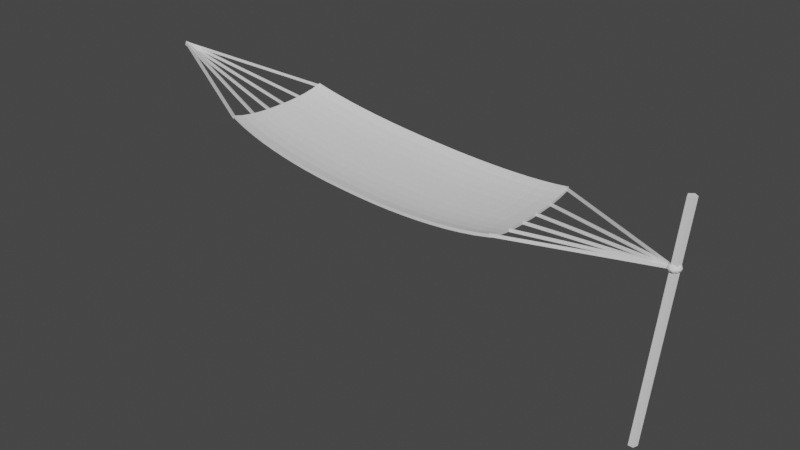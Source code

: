 # Source: Hammock.blend  (saved by Blender 3.5.10; exported with 4.5.12 LTS)
import bpy
from mathutils import Matrix  # noqa: F401  (used for matrix-valued properties, if any)

bpy.ops.wm.read_factory_settings(use_empty=True)
scene = bpy.context.scene
scene.name = 'Scene'

# ---- collections
col_collection = bpy.data.collections.new('Collection'); scene.collection.children.link(col_collection)

# ---- world
world_world = bpy.data.worlds.new('World'); scene.world = world_world
world_world.use_nodes = True; world_world.node_tree.nodes.clear()
_N = world_world.node_tree.nodes; _L = world_world.node_tree.links
n0 = _N.new('ShaderNodeOutputWorld'); n0.name = 'World Output'; n0.location = (300, 300)
n1 = _N.new('ShaderNodeBackground'); n1.name = 'Background'; n1.location = (10, 300)
n1.inputs[0].default_value = (0.05088, 0.05088, 0.05088, 1.0)
_L.new(n1.outputs[0], n0.inputs[0])
n0.is_active_output = True
world_world.color = (0.05088, 0.05088, 0.05088)
world_world.use_sun_shadow = False
world_world.sun_shadow_jitter_overblur = 0.0

# ---- meshes
me_plane = bpy.data.meshes.new('Plane')
me_plane.from_pydata([(-1.0, -0.7773, -2.125), (1.0, -0.7773, -2.125), (-1.0, 0.7773, -2.125), (1.0, 0.7773, -2.125), (-0.9048, -0.7997, -2.359), (-0.8095, -0.818, -2.545), (-0.7143, -0.833, -2.695), (-0.619, -0.8453, -2.817), (-0.5238, -0.8553, -2.915), (-0.4286, -0.8632, -2.992), (-0.3333, -0.8693, -3.051), (-0.2381, -0.8735, -3.091), (-0.1429, -0.876, -3.116), (-0.04762, -0.8768, -3.124), (0.04762, -0.8768, -3.124), (0.1429, -0.876, -3.116), (0.2381, -0.8735, -3.091), (0.3333, -0.8693, -3.051), (0.4286, -0.8632, -2.992), (0.5238, -0.8553, -2.915), (0.619, -0.8453, -2.817), (0.7143, -0.833, -2.695), (0.8095, -0.818, -2.545), (0.9048, -0.7997, -2.359), (0.9048, 0.7997, -2.359), (0.8095, 0.818, -2.545), (0.7143, 0.833, -2.695), (0.619, 0.8453, -2.817), (0.5238, 0.8553, -2.915), (0.4286, 0.8632, -2.992), (0.3333, 0.8693, -3.051), (0.2381, 0.8735, -3.091), (0.1429, 0.876, -3.116), (0.04762, 0.8768, -3.124), (-0.04762, 0.8768, -3.124), (-0.1429, 0.876, -3.116), (-0.2381, 0.8735, -3.091), (-0.3333, 0.8693, -3.051), (-0.4286, 0.8632, -2.992), (-0.5238, 0.8553, -2.915), (-0.619, 0.8453, -2.817), (-0.7143, 0.833, -2.695), (-0.8095, 0.818, -2.545), (-0.9048, 0.7997, -2.359), (-1.0, 0.636, -2.319), (-1.0, 0.4946, -2.443), (-1.0, 0.3533, -2.522), (-1.0, 0.212, -2.567), (-1.0, 0.07066, -2.581), (-1.0, -0.07066, -2.581), (-1.0, -0.212, -2.567), (-1.0, -0.3533, -2.522), (-1.0, -0.4946, -2.443), (-1.0, -0.636, -2.319), (1.0, -0.636, -2.319), (1.0, -0.4946, -2.443), (1.0, -0.3533, -2.522), (1.0, -0.212, -2.567), (1.0, -0.07066, -2.581), (1.0, 0.07066, -2.581), (1.0, 0.212, -2.567), (1.0, 0.3533, -2.522), (1.0, 0.4946, -2.443), (1.0, 0.636, -2.319), (-0.9048, -0.6543, -2.554), (-0.9048, -0.5089, -2.677), (-0.9048, -0.3635, -2.756), (-0.9048, -0.2181, -2.801), (-0.9048, -0.0727, -2.816), (-0.9048, 0.0727, -2.816), (-0.9048, 0.2181, -2.801), (-0.9048, 0.3635, -2.756), (-0.9048, 0.5089, -2.677), (-0.9048, 0.6543, -2.554), (-0.8095, -0.6693, -2.739), (-0.8095, -0.5205, -2.863), (-0.8095, -0.3718, -2.942), (-0.8095, -0.2231, -2.987), (-0.8095, -0.07436, -3.001), (-0.8095, 0.07436, -3.001), (-0.8095, 0.2231, -2.987), (-0.8095, 0.3718, -2.942), (-0.8095, 0.5205, -2.863), (-0.8095, 0.6693, -2.739), (-0.7143, -0.6815, -2.889), (-0.7143, -0.5301, -3.013), (-0.7143, -0.3786, -3.092), (-0.7143, -0.2272, -3.137), (-0.7143, -0.07573, -3.151), (-0.7143, 0.07573, -3.151), (-0.7143, 0.2272, -3.137), (-0.7143, 0.3786, -3.092), (-0.7143, 0.5301, -3.013), (-0.7143, 0.6815, -2.889), (-0.619, -0.6916, -3.011), (-0.619, -0.5379, -3.135), (-0.619, -0.3842, -3.214), (-0.619, -0.2305, -3.259), (-0.619, -0.07685, -3.273), (-0.619, 0.07685, -3.273), (-0.619, 0.2305, -3.259), (-0.619, 0.3842, -3.214), (-0.619, 0.5379, -3.135), (-0.619, 0.6916, -3.011), (-0.5238, -0.6998, -3.109), (-0.5238, -0.5443, -3.233), (-0.5238, -0.3888, -3.312), (-0.5238, -0.2333, -3.357), (-0.5238, -0.07776, -3.371), (-0.5238, 0.07776, -3.371), (-0.5238, 0.2333, -3.357), (-0.5238, 0.3888, -3.312), (-0.5238, 0.5443, -3.233), (-0.5238, 0.6998, -3.109), (-0.4286, -0.7063, -3.186), (-0.4286, -0.5493, -3.31), (-0.4286, -0.3924, -3.389), (-0.4286, -0.2354, -3.434), (-0.4286, -0.07848, -3.448), (-0.4286, 0.07848, -3.448), (-0.4286, 0.2354, -3.434), (-0.4286, 0.3924, -3.389), (-0.4286, 0.5493, -3.31), (-0.4286, 0.7063, -3.186), (-0.3333, -0.7112, -3.245), (-0.3333, -0.5532, -3.368), (-0.3333, -0.3951, -3.448), (-0.3333, -0.2371, -3.492), (-0.3333, -0.07902, -3.507), (-0.3333, 0.07902, -3.507), (-0.3333, 0.2371, -3.492), (-0.3333, 0.3951, -3.448), (-0.3333, 0.5532, -3.368), (-0.3333, 0.7112, -3.245), (-0.2381, -0.7147, -3.286), (-0.2381, -0.5558, -3.409), (-0.2381, -0.397, -3.488), (-0.2381, -0.2382, -3.533), (-0.2381, -0.07941, -3.548), (-0.2381, 0.07941, -3.548), (-0.2381, 0.2382, -3.533), (-0.2381, 0.397, -3.488), (-0.2381, 0.5558, -3.409), (-0.2381, 0.7147, -3.286), (-0.1429, -0.7167, -3.31), (-0.1429, -0.5574, -3.433), (-0.1429, -0.3982, -3.513), (-0.1429, -0.2389, -3.557), (-0.1429, -0.07963, -3.572), (-0.1429, 0.07963, -3.572), (-0.1429, 0.2389, -3.557), (-0.1429, 0.3982, -3.513), (-0.1429, 0.5574, -3.433), (-0.1429, 0.7167, -3.31), (-0.04762, -0.7174, -3.318), (-0.04762, -0.558, -3.441), (-0.04762, -0.3985, -3.521), (-0.04762, -0.2391, -3.565), (-0.04762, -0.07971, -3.58), (-0.04762, 0.07971, -3.58), (-0.04762, 0.2391, -3.565), (-0.04762, 0.3985, -3.521), (-0.04762, 0.558, -3.441), (-0.04762, 0.7174, -3.318), (0.04762, -0.7174, -3.318), (0.04762, -0.558, -3.441), (0.04762, -0.3985, -3.521), (0.04762, -0.2391, -3.565), (0.04762, -0.07971, -3.58), (0.04762, 0.07971, -3.58), (0.04762, 0.2391, -3.565), (0.04762, 0.3985, -3.521), (0.04762, 0.558, -3.441), (0.04762, 0.7174, -3.318), (0.1429, -0.7167, -3.31), (0.1429, -0.5574, -3.433), (0.1429, -0.3982, -3.513), (0.1429, -0.2389, -3.557), (0.1429, -0.07963, -3.572), (0.1429, 0.07963, -3.572), (0.1429, 0.2389, -3.557), (0.1429, 0.3982, -3.513), (0.1429, 0.5574, -3.433), (0.1429, 0.7167, -3.31), (0.2381, -0.7147, -3.286), (0.2381, -0.5558, -3.409), (0.2381, -0.397, -3.488), (0.2381, -0.2382, -3.533), (0.2381, -0.07941, -3.548), (0.2381, 0.07941, -3.548), (0.2381, 0.2382, -3.533), (0.2381, 0.397, -3.488), (0.2381, 0.5558, -3.409), (0.2381, 0.7147, -3.286), (0.3333, -0.7112, -3.245), (0.3333, -0.5532, -3.368), (0.3333, -0.3951, -3.448), (0.3333, -0.2371, -3.492), (0.3333, -0.07902, -3.507), (0.3333, 0.07902, -3.507), (0.3333, 0.2371, -3.492), (0.3333, 0.3951, -3.448), (0.3333, 0.5532, -3.368), (0.3333, 0.7112, -3.245), (0.4286, -0.7063, -3.186), (0.4286, -0.5493, -3.31), (0.4286, -0.3924, -3.389), (0.4286, -0.2354, -3.434), (0.4286, -0.07848, -3.448), (0.4286, 0.07848, -3.448), (0.4286, 0.2354, -3.434), (0.4286, 0.3924, -3.389), (0.4286, 0.5493, -3.31), (0.4286, 0.7063, -3.186), (0.5238, -0.6998, -3.109), (0.5238, -0.5443, -3.233), (0.5238, -0.3888, -3.312), (0.5238, -0.2333, -3.357), (0.5238, -0.07776, -3.371), (0.5238, 0.07776, -3.371), (0.5238, 0.2333, -3.357), (0.5238, 0.3888, -3.312), (0.5238, 0.5443, -3.233), (0.5238, 0.6998, -3.109), (0.619, -0.6916, -3.011), (0.619, -0.5379, -3.135), (0.619, -0.3842, -3.214), (0.619, -0.2305, -3.259), (0.619, -0.07685, -3.273), (0.619, 0.07685, -3.273), (0.619, 0.2305, -3.259), (0.619, 0.3842, -3.214), (0.619, 0.5379, -3.135), (0.619, 0.6916, -3.011), (0.7143, -0.6815, -2.889), (0.7143, -0.5301, -3.013), (0.7143, -0.3786, -3.092), (0.7143, -0.2272, -3.137), (0.7143, -0.07573, -3.151), (0.7143, 0.07573, -3.151), (0.7143, 0.2272, -3.137), (0.7143, 0.3786, -3.092), (0.7143, 0.5301, -3.013), (0.7143, 0.6815, -2.889), (0.8095, -0.6693, -2.739), (0.8095, -0.5205, -2.863), (0.8095, -0.3718, -2.942), (0.8095, -0.2231, -2.987), (0.8095, -0.07436, -3.001), (0.8095, 0.07436, -3.001), (0.8095, 0.2231, -2.987), (0.8095, 0.3718, -2.942), (0.8095, 0.5205, -2.863), (0.8095, 0.6693, -2.739), (0.9048, -0.6543, -2.554), (0.9048, -0.5089, -2.677), (0.9048, -0.3635, -2.756), (0.9048, -0.2181, -2.801), (0.9048, -0.0727, -2.816), (0.9048, 0.0727, -2.816), (0.9048, 0.2181, -2.801), (0.9048, 0.3635, -2.756), (0.9048, 0.5089, -2.677), (0.9048, 0.6543, -2.554), (-1.0, -0.7773, -1.917), (1.0, -0.7773, -1.917), (-1.0, 0.7773, -1.917), (1.0, 0.7773, -1.917), (-0.9048, -0.7997, -2.151), (-0.8095, -0.818, -2.337), (-0.7143, -0.833, -2.487), (-0.619, -0.8453, -2.609), (-0.5238, -0.8553, -2.707), (-0.4286, -0.8632, -2.784), (-0.3333, -0.8693, -2.842), (-0.2381, -0.8735, -2.883), (-0.1429, -0.876, -2.907), (-0.04762, -0.8768, -2.915), (0.04762, -0.8768, -2.915), (0.1429, -0.876, -2.907), (0.2381, -0.8735, -2.883), (0.3333, -0.8693, -2.842), (0.4286, -0.8632, -2.784), (0.5238, -0.8553, -2.707), (0.619, -0.8453, -2.609), (0.7143, -0.833, -2.487), (0.8095, -0.818, -2.337), (0.9048, -0.7997, -2.151), (0.9048, 0.7997, -2.151), (0.8095, 0.818, -2.337), (0.7143, 0.833, -2.487), (0.619, 0.8453, -2.609), (0.5238, 0.8553, -2.707), (0.4286, 0.8632, -2.784), (0.3333, 0.8693, -2.842), (0.2381, 0.8735, -2.883), (0.1429, 0.876, -2.907), (0.04762, 0.8768, -2.915), (-0.04762, 0.8768, -2.915), (-0.1429, 0.876, -2.907), (-0.2381, 0.8735, -2.883), (-0.3333, 0.8693, -2.842), (-0.4286, 0.8632, -2.784), (-0.5238, 0.8553, -2.707), (-0.619, 0.8453, -2.609), (-0.7143, 0.833, -2.487), (-0.8095, 0.818, -2.337), (-0.9048, 0.7997, -2.151), (-1.0, 0.636, -2.111), (-1.0, 0.4946, -2.235), (-1.0, 0.3533, -2.314), (-1.0, 0.212, -2.359), (-1.0, 0.07066, -2.373), (-1.0, -0.07066, -2.373), (-1.0, -0.212, -2.359), (-1.0, -0.3533, -2.314), (-1.0, -0.4946, -2.235), (-1.0, -0.636, -2.111), (1.0, -0.636, -2.111), (1.0, -0.4946, -2.235), (1.0, -0.3533, -2.314), (1.0, -0.212, -2.359), (1.0, -0.07066, -2.373), (1.0, 0.07066, -2.373), (1.0, 0.212, -2.359), (1.0, 0.3533, -2.314), (1.0, 0.4946, -2.235), (1.0, 0.636, -2.111), (-0.9048, -0.6543, -2.346), (-0.9048, -0.5089, -2.469), (-0.9048, -0.3635, -2.548), (-0.9048, -0.2181, -2.593), (-0.9048, -0.0727, -2.607), (-0.9048, 0.0727, -2.607), (-0.9048, 0.2181, -2.593), (-0.9048, 0.3635, -2.548), (-0.9048, 0.5089, -2.469), (-0.9048, 0.6543, -2.346), (-0.8095, -0.6693, -2.531), (-0.8095, -0.5205, -2.655), (-0.8095, -0.3718, -2.734), (-0.8095, -0.2231, -2.779), (-0.8095, -0.07436, -2.793), (-0.8095, 0.07436, -2.793), (-0.8095, 0.2231, -2.779), (-0.8095, 0.3718, -2.734), (-0.8095, 0.5205, -2.655), (-0.8095, 0.6693, -2.531), (-0.7143, -0.6815, -2.681), (-0.7143, -0.5301, -2.805), (-0.7143, -0.3786, -2.884), (-0.7143, -0.2272, -2.929), (-0.7143, -0.07573, -2.943), (-0.7143, 0.07573, -2.943), (-0.7143, 0.2272, -2.929), (-0.7143, 0.3786, -2.884), (-0.7143, 0.5301, -2.805), (-0.7143, 0.6815, -2.681), (-0.619, -0.6916, -2.803), (-0.619, -0.5379, -2.927), (-0.619, -0.3842, -3.006), (-0.619, -0.2305, -3.051), (-0.619, -0.07685, -3.065), (-0.619, 0.07685, -3.065), (-0.619, 0.2305, -3.051), (-0.619, 0.3842, -3.006), (-0.619, 0.5379, -2.927), (-0.619, 0.6916, -2.803), (-0.5238, -0.6998, -2.901), (-0.5238, -0.5443, -3.025), (-0.5238, -0.3888, -3.104), (-0.5238, -0.2333, -3.149), (-0.5238, -0.07776, -3.163), (-0.5238, 0.07776, -3.163), (-0.5238, 0.2333, -3.149), (-0.5238, 0.3888, -3.104), (-0.5238, 0.5443, -3.025), (-0.5238, 0.6998, -2.901), (-0.4286, -0.7063, -2.978), (-0.4286, -0.5493, -3.102), (-0.4286, -0.3924, -3.181), (-0.4286, -0.2354, -3.226), (-0.4286, -0.07848, -3.24), (-0.4286, 0.07848, -3.24), (-0.4286, 0.2354, -3.226), (-0.4286, 0.3924, -3.181), (-0.4286, 0.5493, -3.102), (-0.4286, 0.7063, -2.978), (-0.3333, -0.7112, -3.037), (-0.3333, -0.5532, -3.16), (-0.3333, -0.3951, -3.24), (-0.3333, -0.2371, -3.284), (-0.3333, -0.07902, -3.299), (-0.3333, 0.07902, -3.299), (-0.3333, 0.2371, -3.284), (-0.3333, 0.3951, -3.24), (-0.3333, 0.5532, -3.16), (-0.3333, 0.7112, -3.037), (-0.2381, -0.7147, -3.078), (-0.2381, -0.5558, -3.201), (-0.2381, -0.397, -3.28), (-0.2381, -0.2382, -3.325), (-0.2381, -0.07941, -3.34), (-0.2381, 0.07941, -3.34), (-0.2381, 0.2382, -3.325), (-0.2381, 0.397, -3.28), (-0.2381, 0.5558, -3.201), (-0.2381, 0.7147, -3.078), (-0.1429, -0.7167, -3.102), (-0.1429, -0.5574, -3.225), (-0.1429, -0.3982, -3.305), (-0.1429, -0.2389, -3.349), (-0.1429, -0.07963, -3.364), (-0.1429, 0.07963, -3.364), (-0.1429, 0.2389, -3.349), (-0.1429, 0.3982, -3.305), (-0.1429, 0.5574, -3.225), (-0.1429, 0.7167, -3.102), (-0.04762, -0.7174, -3.11), (-0.04762, -0.558, -3.233), (-0.04762, -0.3985, -3.313), (-0.04762, -0.2391, -3.357), (-0.04762, -0.07971, -3.372), (-0.04762, 0.07971, -3.372), (-0.04762, 0.2391, -3.357), (-0.04762, 0.3985, -3.313), (-0.04762, 0.558, -3.233), (-0.04762, 0.7174, -3.11), (0.04762, -0.7174, -3.11), (0.04762, -0.558, -3.233), (0.04762, -0.3985, -3.313), (0.04762, -0.2391, -3.357), (0.04762, -0.07971, -3.372), (0.04762, 0.07971, -3.372), (0.04762, 0.2391, -3.357), (0.04762, 0.3985, -3.313), (0.04762, 0.558, -3.233), (0.04762, 0.7174, -3.11), (0.1429, -0.7167, -3.102), (0.1429, -0.5574, -3.225), (0.1429, -0.3982, -3.305), (0.1429, -0.2389, -3.349), (0.1429, -0.07963, -3.364), (0.1429, 0.07963, -3.364), (0.1429, 0.2389, -3.349), (0.1429, 0.3982, -3.305), (0.1429, 0.5574, -3.225), (0.1429, 0.7167, -3.102), (0.2381, -0.7147, -3.078), (0.2381, -0.5558, -3.201), (0.2381, -0.397, -3.28), (0.2381, -0.2382, -3.325), (0.2381, -0.07941, -3.34), (0.2381, 0.07941, -3.34), (0.2381, 0.2382, -3.325), (0.2381, 0.397, -3.28), (0.2381, 0.5558, -3.201), (0.2381, 0.7147, -3.078), (0.3333, -0.7112, -3.037), (0.3333, -0.5532, -3.16), (0.3333, -0.3951, -3.24), (0.3333, -0.2371, -3.284), (0.3333, -0.07902, -3.299), (0.3333, 0.07902, -3.299), (0.3333, 0.2371, -3.284), (0.3333, 0.3951, -3.24), (0.3333, 0.5532, -3.16), (0.3333, 0.7112, -3.037), (0.4286, -0.7063, -2.978), (0.4286, -0.5493, -3.102), (0.4286, -0.3924, -3.181), (0.4286, -0.2354, -3.226), (0.4286, -0.07848, -3.24), (0.4286, 0.07848, -3.24), (0.4286, 0.2354, -3.226), (0.4286, 0.3924, -3.181), (0.4286, 0.5493, -3.102), (0.4286, 0.7063, -2.978), (0.5238, -0.6998, -2.901), (0.5238, -0.5443, -3.025), (0.5238, -0.3888, -3.104), (0.5238, -0.2333, -3.149), (0.5238, -0.07776, -3.163), (0.5238, 0.07776, -3.163), (0.5238, 0.2333, -3.149), (0.5238, 0.3888, -3.104), (0.5238, 0.5443, -3.025), (0.5238, 0.6998, -2.901), (0.619, -0.6916, -2.803), (0.619, -0.5379, -2.927), (0.619, -0.3842, -3.006), (0.619, -0.2305, -3.051), (0.619, -0.07685, -3.065), (0.619, 0.07685, -3.065), (0.619, 0.2305, -3.051), (0.619, 0.3842, -3.006), (0.619, 0.5379, -2.927), (0.619, 0.6916, -2.803), (0.7143, -0.6815, -2.681), (0.7143, -0.5301, -2.805), (0.7143, -0.3786, -2.884), (0.7143, -0.2272, -2.929), (0.7143, -0.07573, -2.943), (0.7143, 0.07573, -2.943), (0.7143, 0.2272, -2.929), (0.7143, 0.3786, -2.884), (0.7143, 0.5301, -2.805), (0.7143, 0.6815, -2.681), (0.8095, -0.6693, -2.531), (0.8095, -0.5205, -2.655), (0.8095, -0.3718, -2.734), (0.8095, -0.2231, -2.779), (0.8095, -0.07436, -2.793), (0.8095, 0.07436, -2.793), (0.8095, 0.2231, -2.779), (0.8095, 0.3718, -2.734), (0.8095, 0.5205, -2.655), (0.8095, 0.6693, -2.531), (0.9048, -0.6543, -2.346), (0.9048, -0.5089, -2.469), (0.9048, -0.3635, -2.548), (0.9048, -0.2181, -2.593), (0.9048, -0.0727, -2.607), (0.9048, 0.0727, -2.607), (0.9048, 0.2181, -2.593), (0.9048, 0.3635, -2.548), (0.9048, 0.5089, -2.469), (0.9048, 0.6543, -2.346)], [], [(263, 24, 3, 63), (44, 2, 43, 73), (73, 43, 42, 83), (83, 42, 41, 93), (93, 41, 40, 103), (103, 40, 39, 113), (113, 39, 38, 123), (123, 38, 37, 133), (133, 37, 36, 143), (143, 36, 35, 153), (153, 35, 34, 163), (163, 34, 33, 173), (173, 33, 32, 183), (183, 32, 31, 193), (193, 31, 30, 203), (203, 30, 29, 213), (213, 29, 28, 223), (223, 28, 27, 233), (233, 27, 26, 243), (243, 26, 25, 253), (253, 25, 24, 263), (22, 244, 254, 23), (244, 245, 255, 254), (245, 246, 256, 255), (246, 247, 257, 256), (247, 248, 258, 257), (248, 249, 259, 258), (249, 250, 260, 259), (250, 251, 261, 260), (251, 252, 262, 261), (252, 253, 263, 262), (21, 234, 244, 22), (234, 235, 245, 244), (235, 236, 246, 245), (236, 237, 247, 246), (237, 238, 248, 247), (238, 239, 249, 248), (239, 240, 250, 249), (240, 241, 251, 250), (241, 242, 252, 251), (242, 243, 253, 252), (20, 224, 234, 21), (224, 225, 235, 234), (225, 226, 236, 235), (226, 227, 237, 236), (227, 228, 238, 237), (228, 229, 239, 238), (229, 230, 240, 239), (230, 231, 241, 240), (231, 232, 242, 241), (232, 233, 243, 242), (19, 214, 224, 20), (214, 215, 225, 224), (215, 216, 226, 225), (216, 217, 227, 226), (217, 218, 228, 227), (218, 219, 229, 228), (219, 220, 230, 229), (220, 221, 231, 230), (221, 222, 232, 231), (222, 223, 233, 232), (18, 204, 214, 19), (204, 205, 215, 214), (205, 206, 216, 215), (206, 207, 217, 216), (207, 208, 218, 217), (208, 209, 219, 218), (209, 210, 220, 219), (210, 211, 221, 220), (211, 212, 222, 221), (212, 213, 223, 222), (17, 194, 204, 18), (194, 195, 205, 204), (195, 196, 206, 205), (196, 197, 207, 206), (197, 198, 208, 207), (198, 199, 209, 208), (199, 200, 210, 209), (200, 201, 211, 210), (201, 202, 212, 211), (202, 203, 213, 212), (16, 184, 194, 17), (184, 185, 195, 194), (185, 186, 196, 195), (186, 187, 197, 196), (187, 188, 198, 197), (188, 189, 199, 198), (189, 190, 200, 199), (190, 191, 201, 200), (191, 192, 202, 201), (192, 193, 203, 202), (15, 174, 184, 16), (174, 175, 185, 184), (175, 176, 186, 185), (176, 177, 187, 186), (177, 178, 188, 187), (178, 179, 189, 188), (179, 180, 190, 189), (180, 181, 191, 190), (181, 182, 192, 191), (182, 183, 193, 192), (14, 164, 174, 15), (164, 165, 175, 174), (165, 166, 176, 175), (166, 167, 177, 176), (167, 168, 178, 177), (168, 169, 179, 178), (169, 170, 180, 179), (170, 171, 181, 180), (171, 172, 182, 181), (172, 173, 183, 182), (13, 154, 164, 14), (154, 155, 165, 164), (155, 156, 166, 165), (156, 157, 167, 166), (157, 158, 168, 167), (158, 159, 169, 168), (159, 160, 170, 169), (160, 161, 171, 170), (161, 162, 172, 171), (162, 163, 173, 172), (12, 144, 154, 13), (144, 145, 155, 154), (145, 146, 156, 155), (146, 147, 157, 156), (147, 148, 158, 157), (148, 149, 159, 158), (149, 150, 160, 159), (150, 151, 161, 160), (151, 152, 162, 161), (152, 153, 163, 162), (11, 134, 144, 12), (134, 135, 145, 144), (135, 136, 146, 145), (136, 137, 147, 146), (137, 138, 148, 147), (138, 139, 149, 148), (139, 140, 150, 149), (140, 141, 151, 150), (141, 142, 152, 151), (142, 143, 153, 152), (10, 124, 134, 11), (124, 125, 135, 134), (125, 126, 136, 135), (126, 127, 137, 136), (127, 128, 138, 137), (128, 129, 139, 138), (129, 130, 140, 139), (130, 131, 141, 140), (131, 132, 142, 141), (132, 133, 143, 142), (9, 114, 124, 10), (114, 115, 125, 124), (115, 116, 126, 125), (116, 117, 127, 126), (117, 118, 128, 127), (118, 119, 129, 128), (119, 120, 130, 129), (120, 121, 131, 130), (121, 122, 132, 131), (122, 123, 133, 132), (8, 104, 114, 9), (104, 105, 115, 114), (105, 106, 116, 115), (106, 107, 117, 116), (107, 108, 118, 117), (108, 109, 119, 118), (109, 110, 120, 119), (110, 111, 121, 120), (111, 112, 122, 121), (112, 113, 123, 122), (7, 94, 104, 8), (94, 95, 105, 104), (95, 96, 106, 105), (96, 97, 107, 106), (97, 98, 108, 107), (98, 99, 109, 108), (99, 100, 110, 109), (100, 101, 111, 110), (101, 102, 112, 111), (102, 103, 113, 112), (6, 84, 94, 7), (84, 85, 95, 94), (85, 86, 96, 95), (86, 87, 97, 96), (87, 88, 98, 97), (88, 89, 99, 98), (89, 90, 100, 99), (90, 91, 101, 100), (91, 92, 102, 101), (92, 93, 103, 102), (5, 74, 84, 6), (74, 75, 85, 84), (75, 76, 86, 85), (76, 77, 87, 86), (77, 78, 88, 87), (78, 79, 89, 88), (79, 80, 90, 89), (80, 81, 91, 90), (81, 82, 92, 91), (82, 83, 93, 92), (4, 64, 74, 5), (64, 65, 75, 74), (65, 66, 76, 75), (66, 67, 77, 76), (67, 68, 78, 77), (68, 69, 79, 78), (69, 70, 80, 79), (70, 71, 81, 80), (71, 72, 82, 81), (72, 73, 83, 82), (0, 53, 64, 4), (53, 52, 65, 64), (52, 51, 66, 65), (51, 50, 67, 66), (50, 49, 68, 67), (49, 48, 69, 68), (48, 47, 70, 69), (47, 46, 71, 70), (46, 45, 72, 71), (45, 44, 73, 72), (23, 254, 54, 1), (254, 255, 55, 54), (255, 256, 56, 55), (256, 257, 57, 56), (257, 258, 58, 57), (258, 259, 59, 58), (259, 260, 60, 59), (260, 261, 61, 60), (261, 262, 62, 61), (262, 263, 63, 62), (527, 327, 267, 288), (308, 337, 307, 266), (337, 347, 306, 307), (347, 357, 305, 306), (357, 367, 304, 305), (367, 377, 303, 304), (377, 387, 302, 303), (387, 397, 301, 302), (397, 407, 300, 301), (407, 417, 299, 300), (417, 427, 298, 299), (427, 437, 297, 298), (437, 447, 296, 297), (447, 457, 295, 296), (457, 467, 294, 295), (467, 477, 293, 294), (477, 487, 292, 293), (487, 497, 291, 292), (497, 507, 290, 291), (507, 517, 289, 290), (517, 527, 288, 289), (286, 287, 518, 508), (508, 518, 519, 509), (509, 519, 520, 510), (510, 520, 521, 511), (511, 521, 522, 512), (512, 522, 523, 513), (513, 523, 524, 514), (514, 524, 525, 515), (515, 525, 526, 516), (516, 526, 527, 517), (285, 286, 508, 498), (498, 508, 509, 499), (499, 509, 510, 500), (500, 510, 511, 501), (501, 511, 512, 502), (502, 512, 513, 503), (503, 513, 514, 504), (504, 514, 515, 505), (505, 515, 516, 506), (506, 516, 517, 507), (284, 285, 498, 488), (488, 498, 499, 489), (489, 499, 500, 490), (490, 500, 501, 491), (491, 501, 502, 492), (492, 502, 503, 493), (493, 503, 504, 494), (494, 504, 505, 495), (495, 505, 506, 496), (496, 506, 507, 497), (283, 284, 488, 478), (478, 488, 489, 479), (479, 489, 490, 480), (480, 490, 491, 481), (481, 491, 492, 482), (482, 492, 493, 483), (483, 493, 494, 484), (484, 494, 495, 485), (485, 495, 496, 486), (486, 496, 497, 487), (282, 283, 478, 468), (468, 478, 479, 469), (469, 479, 480, 470), (470, 480, 481, 471), (471, 481, 482, 472), (472, 482, 483, 473), (473, 483, 484, 474), (474, 484, 485, 475), (475, 485, 486, 476), (476, 486, 487, 477), (281, 282, 468, 458), (458, 468, 469, 459), (459, 469, 470, 460), (460, 470, 471, 461), (461, 471, 472, 462), (462, 472, 473, 463), (463, 473, 474, 464), (464, 474, 475, 465), (465, 475, 476, 466), (466, 476, 477, 467), (280, 281, 458, 448), (448, 458, 459, 449), (449, 459, 460, 450), (450, 460, 461, 451), (451, 461, 462, 452), (452, 462, 463, 453), (453, 463, 464, 454), (454, 464, 465, 455), (455, 465, 466, 456), (456, 466, 467, 457), (279, 280, 448, 438), (438, 448, 449, 439), (439, 449, 450, 440), (440, 450, 451, 441), (441, 451, 452, 442), (442, 452, 453, 443), (443, 453, 454, 444), (444, 454, 455, 445), (445, 455, 456, 446), (446, 456, 457, 447), (278, 279, 438, 428), (428, 438, 439, 429), (429, 439, 440, 430), (430, 440, 441, 431), (431, 441, 442, 432), (432, 442, 443, 433), (433, 443, 444, 434), (434, 444, 445, 435), (435, 445, 446, 436), (436, 446, 447, 437), (277, 278, 428, 418), (418, 428, 429, 419), (419, 429, 430, 420), (420, 430, 431, 421), (421, 431, 432, 422), (422, 432, 433, 423), (423, 433, 434, 424), (424, 434, 435, 425), (425, 435, 436, 426), (426, 436, 437, 427), (276, 277, 418, 408), (408, 418, 419, 409), (409, 419, 420, 410), (410, 420, 421, 411), (411, 421, 422, 412), (412, 422, 423, 413), (413, 423, 424, 414), (414, 424, 425, 415), (415, 425, 426, 416), (416, 426, 427, 417), (275, 276, 408, 398), (398, 408, 409, 399), (399, 409, 410, 400), (400, 410, 411, 401), (401, 411, 412, 402), (402, 412, 413, 403), (403, 413, 414, 404), (404, 414, 415, 405), (405, 415, 416, 406), (406, 416, 417, 407), (274, 275, 398, 388), (388, 398, 399, 389), (389, 399, 400, 390), (390, 400, 401, 391), (391, 401, 402, 392), (392, 402, 403, 393), (393, 403, 404, 394), (394, 404, 405, 395), (395, 405, 406, 396), (396, 406, 407, 397), (273, 274, 388, 378), (378, 388, 389, 379), (379, 389, 390, 380), (380, 390, 391, 381), (381, 391, 392, 382), (382, 392, 393, 383), (383, 393, 394, 384), (384, 394, 395, 385), (385, 395, 396, 386), (386, 396, 397, 387), (272, 273, 378, 368), (368, 378, 379, 369), (369, 379, 380, 370), (370, 380, 381, 371), (371, 381, 382, 372), (372, 382, 383, 373), (373, 383, 384, 374), (374, 384, 385, 375), (375, 385, 386, 376), (376, 386, 387, 377), (271, 272, 368, 358), (358, 368, 369, 359), (359, 369, 370, 360), (360, 370, 371, 361), (361, 371, 372, 362), (362, 372, 373, 363), (363, 373, 374, 364), (364, 374, 375, 365), (365, 375, 376, 366), (366, 376, 377, 367), (270, 271, 358, 348), (348, 358, 359, 349), (349, 359, 360, 350), (350, 360, 361, 351), (351, 361, 362, 352), (352, 362, 363, 353), (353, 363, 364, 354), (354, 364, 365, 355), (355, 365, 366, 356), (356, 366, 367, 357), (269, 270, 348, 338), (338, 348, 349, 339), (339, 349, 350, 340), (340, 350, 351, 341), (341, 351, 352, 342), (342, 352, 353, 343), (343, 353, 354, 344), (344, 354, 355, 345), (345, 355, 356, 346), (346, 356, 357, 347), (268, 269, 338, 328), (328, 338, 339, 329), (329, 339, 340, 330), (330, 340, 341, 331), (331, 341, 342, 332), (332, 342, 343, 333), (333, 343, 344, 334), (334, 344, 345, 335), (335, 345, 346, 336), (336, 346, 347, 337), (264, 268, 328, 317), (317, 328, 329, 316), (316, 329, 330, 315), (315, 330, 331, 314), (314, 331, 332, 313), (313, 332, 333, 312), (312, 333, 334, 311), (311, 334, 335, 310), (310, 335, 336, 309), (309, 336, 337, 308), (287, 265, 318, 518), (518, 318, 319, 519), (519, 319, 320, 520), (520, 320, 321, 521), (521, 321, 322, 522), (522, 322, 323, 523), (523, 323, 324, 524), (524, 324, 325, 525), (525, 325, 326, 526), (526, 326, 327, 527), (27, 28, 292, 291), (63, 3, 267, 327), (60, 61, 325, 324), (28, 29, 293, 292), (43, 2, 266, 307), (61, 62, 326, 325), (29, 30, 294, 293), (0, 4, 268, 264), (62, 63, 327, 326), (30, 31, 295, 294), (4, 5, 269, 268), (31, 32, 296, 295), (5, 6, 270, 269), (32, 33, 297, 296), (6, 7, 271, 270), (33, 34, 298, 297), (7, 8, 272, 271), (34, 35, 299, 298), (8, 9, 273, 272), (35, 36, 300, 299), (9, 10, 274, 273), (36, 37, 301, 300), (10, 11, 275, 274), (2, 44, 308, 266), (37, 38, 302, 301), (11, 12, 276, 275), (44, 45, 309, 308), (38, 39, 303, 302), (12, 13, 277, 276), (45, 46, 310, 309), (39, 40, 304, 303), (13, 14, 278, 277), (46, 47, 311, 310), (40, 41, 305, 304), (14, 15, 279, 278), (47, 48, 312, 311), (41, 42, 306, 305), (15, 16, 280, 279), (48, 49, 313, 312), (42, 43, 307, 306), (16, 17, 281, 280), (49, 50, 314, 313), (17, 18, 282, 281), (50, 51, 315, 314), (18, 19, 283, 282), (51, 52, 316, 315), (19, 20, 284, 283), (52, 53, 317, 316), (20, 21, 285, 284), (1, 54, 318, 265), (21, 22, 286, 285), (54, 55, 319, 318), (22, 23, 287, 286), (55, 56, 320, 319), (3, 24, 288, 267), (56, 57, 321, 320), (24, 25, 289, 288), (57, 58, 322, 321), (25, 26, 290, 289), (53, 0, 264, 317), (58, 59, 323, 322), (26, 27, 291, 290), (23, 1, 265, 287), (59, 60, 324, 323)])
_uv = me_plane.uv_layers.new(name='UVMap')
_uv.uv.foreach_set('vector', [0.9524, 0.9091, 0.9524, 1.0, 1.0, 1.0, 1.0, 0.9091, 0.0, 0.9091, 0.0, 1.0, 0.04762, 1.0, 0.04762, 0.9091, 0.04762, 0.9091, 0.04762, 1.0, 0.09524, 1.0, 0.09524, 0.9091, 0.09524, 0.9091, 0.09524, 1.0, 0.1429, 1.0, 0.1429, 0.9091, 0.1429, 0.9091, 0.1429, 1.0, 0.1905, 1.0, 0.1905, 0.9091, 0.1905, 0.9091, 0.1905, 1.0, 0.2381, 1.0, 0.2381, 0.9091, 0.2381, 0.9091, 0.2381, 1.0, 0.2857, 1.0, 0.2857, 0.9091, 0.2857, 0.9091, 0.2857, 1.0, 0.3333, 1.0, 0.3333, 0.9091, 0.3333, 0.9091, 0.3333, 1.0, 0.381, 1.0, 0.381, 0.9091, 0.381, 0.9091, 0.381, 1.0, 0.4286, 1.0, 0.4286, 0.9091, 0.4286, 0.9091, 0.4286, 1.0, 0.4762, 1.0, 0.4762, 0.9091, 0.4762, 0.9091, 0.4762, 1.0, 0.5238, 1.0, 0.5238, 0.9091, 0.5238, 0.9091, 0.5238, 1.0, 0.5714, 1.0, 0.5714, 0.9091, 0.5714, 0.9091, 0.5714, 1.0, 0.619, 1.0, 0.619, 0.9091, 0.619, 0.9091, 0.619, 1.0, 0.6667, 1.0, 0.6667, 0.9091, 0.6667, 0.9091, 0.6667, 1.0, 0.7143, 1.0, 0.7143, 0.9091, 0.7143, 0.9091, 0.7143, 1.0, 0.7619, 1.0, 0.7619, 0.9091, 0.7619, 0.9091, 0.7619, 1.0, 0.8095, 1.0, 0.8095, 0.9091, 0.8095, 0.9091, 0.8095, 1.0, 0.8571, 1.0, 0.8571, 0.9091, 0.8571, 0.9091, 0.8571, 1.0, 0.9048, 1.0, 0.9048, 0.9091, 0.9048, 0.9091, 0.9048, 1.0, 0.9524, 1.0, 0.9524, 0.9091, 0.9048, 0.0, 0.9048, 0.09091, 0.9524, 0.09091, 0.9524, 0.0, 0.9048, 0.09091, 0.9048, 0.1818, 0.9524, 0.1818, 0.9524, 0.09091, 0.9048, 0.1818, 0.9048, 0.2727, 0.9524, 0.2727, 0.9524, 0.1818, 0.9048, 0.2727, 0.9048, 0.3636, 0.9524, 0.3636, 0.9524, 0.2727, 0.9048, 0.3636, 0.9048, 0.4545, 0.9524, 0.4545, 0.9524, 0.3636, 0.9048, 0.4545, 0.9048, 0.5455, 0.9524, 0.5455, 0.9524, 0.4545, 0.9048, 0.5455, 0.9048, 0.6364, 0.9524, 0.6364, 0.9524, 0.5455, 0.9048, 0.6364, 0.9048, 0.7273, 0.9524, 0.7273, 0.9524, 0.6364, 0.9048, 0.7273, 0.9048, 0.8182, 0.9524, 0.8182, 0.9524, 0.7273, 0.9048, 0.8182, 0.9048, 0.9091, 0.9524, 0.9091, 0.9524, 0.8182, 0.8571, 0.0, 0.8571, 0.09091, 0.9048, 0.09091, 0.9048, 0.0, 0.8571, 0.09091, 0.8571, 0.1818, 0.9048, 0.1818, 0.9048, 0.09091, 0.8571, 0.1818, 0.8571, 0.2727, 0.9048, 0.2727, 0.9048, 0.1818, 0.8571, 0.2727, 0.8571, 0.3636, 0.9048, 0.3636, 0.9048, 0.2727, 0.8571, 0.3636, 0.8571, 0.4545, 0.9048, 0.4545, 0.9048, 0.3636, 0.8571, 0.4545, 0.8571, 0.5455, 0.9048, 0.5455, 0.9048, 0.4545, 0.8571, 0.5455, 0.8571, 0.6364, 0.9048, 0.6364, 0.9048, 0.5455, 0.8571, 0.6364, 0.8571, 0.7273, 0.9048, 0.7273, 0.9048, 0.6364, 0.8571, 0.7273, 0.8571, 0.8182, 0.9048, 0.8182, 0.9048, 0.7273, 0.8571, 0.8182, 0.8571, 0.9091, 0.9048, 0.9091, 0.9048, 0.8182, 0.8095, 0.0, 0.8095, 0.09091, 0.8571, 0.09091, 0.8571, 0.0, 0.8095, 0.09091, 0.8095, 0.1818, 0.8571, 0.1818, 0.8571, 0.09091, 0.8095, 0.1818, 0.8095, 0.2727, 0.8571, 0.2727, 0.8571, 0.1818, 0.8095, 0.2727, 0.8095, 0.3636, 0.8571, 0.3636, 0.8571, 0.2727, 0.8095, 0.3636, 0.8095, 0.4545, 0.8571, 0.4545, 0.8571, 0.3636, 0.8095, 0.4545, 0.8095, 0.5455, 0.8571, 0.5455, 0.8571, 0.4545, 0.8095, 0.5455, 0.8095, 0.6364, 0.8571, 0.6364, 0.8571, 0.5455, 0.8095, 0.6364, 0.8095, 0.7273, 0.8571, 0.7273, 0.8571, 0.6364, 0.8095, 0.7273, 0.8095, 0.8182, 0.8571, 0.8182, 0.8571, 0.7273, 0.8095, 0.8182, 0.8095, 0.9091, 0.8571, 0.9091, 0.8571, 0.8182, 0.7619, 0.0, 0.7619, 0.09091, 0.8095, 0.09091, 0.8095, 0.0, 0.7619, 0.09091, 0.7619, 0.1818, 0.8095, 0.1818, 0.8095, 0.09091, 0.7619, 0.1818, 0.7619, 0.2727, 0.8095, 0.2727, 0.8095, 0.1818, 0.7619, 0.2727, 0.7619, 0.3636, 0.8095, 0.3636, 0.8095, 0.2727, 0.7619, 0.3636, 0.7619, 0.4545, 0.8095, 0.4545, 0.8095, 0.3636, 0.7619, 0.4545, 0.7619, 0.5455, 0.8095, 0.5455, 0.8095, 0.4545, 0.7619, 0.5455, 0.7619, 0.6364, 0.8095, 0.6364, 0.8095, 0.5455, 0.7619, 0.6364, 0.7619, 0.7273, 0.8095, 0.7273, 0.8095, 0.6364, 0.7619, 0.7273, 0.7619, 0.8182, 0.8095, 0.8182, 0.8095, 0.7273, 0.7619, 0.8182, 0.7619, 0.9091, 0.8095, 0.9091, 0.8095, 0.8182, 0.7143, 0.0, 0.7143, 0.09091, 0.7619, 0.09091, 0.7619, 0.0, 0.7143, 0.09091, 0.7143, 0.1818, 0.7619, 0.1818, 0.7619, 0.09091, 0.7143, 0.1818, 0.7143, 0.2727, 0.7619, 0.2727, 0.7619, 0.1818, 0.7143, 0.2727, 0.7143, 0.3636, 0.7619, 0.3636, 0.7619, 0.2727, 0.7143, 0.3636, 0.7143, 0.4545, 0.7619, 0.4545, 0.7619, 0.3636, 0.7143, 0.4545, 0.7143, 0.5455, 0.7619, 0.5455, 0.7619, 0.4545, 0.7143, 0.5455, 0.7143, 0.6364, 0.7619, 0.6364, 0.7619, 0.5455, 0.7143, 0.6364, 0.7143, 0.7273, 0.7619, 0.7273, 0.7619, 0.6364, 0.7143, 0.7273, 0.7143, 0.8182, 0.7619, 0.8182, 0.7619, 0.7273, 0.7143, 0.8182, 0.7143, 0.9091, 0.7619, 0.9091, 0.7619, 0.8182, 0.6667, 0.0, 0.6667, 0.09091, 0.7143, 0.09091, 0.7143, 0.0, 0.6667, 0.09091, 0.6667, 0.1818, 0.7143, 0.1818, 0.7143, 0.09091, 0.6667, 0.1818, 0.6667, 0.2727, 0.7143, 0.2727, 0.7143, 0.1818, 0.6667, 0.2727, 0.6667, 0.3636, 0.7143, 0.3636, 0.7143, 0.2727, 0.6667, 0.3636, 0.6667, 0.4545, 0.7143, 0.4545, 0.7143, 0.3636, 0.6667, 0.4545, 0.6667, 0.5455, 0.7143, 0.5455, 0.7143, 0.4545, 0.6667, 0.5455, 0.6667, 0.6364, 0.7143, 0.6364, 0.7143, 0.5455, 0.6667, 0.6364, 0.6667, 0.7273, 0.7143, 0.7273, 0.7143, 0.6364, 0.6667, 0.7273, 0.6667, 0.8182, 0.7143, 0.8182, 0.7143, 0.7273, 0.6667, 0.8182, 0.6667, 0.9091, 0.7143, 0.9091, 0.7143, 0.8182, 0.619, 0.0, 0.619, 0.09091, 0.6667, 0.09091, 0.6667, 0.0, 0.619, 0.09091, 0.619, 0.1818, 0.6667, 0.1818, 0.6667, 0.09091, 0.619, 0.1818, 0.619, 0.2727, 0.6667, 0.2727, 0.6667, 0.1818, 0.619, 0.2727, 0.619, 0.3636, 0.6667, 0.3636, 0.6667, 0.2727, 0.619, 0.3636, 0.619, 0.4545, 0.6667, 0.4545, 0.6667, 0.3636, 0.619, 0.4545, 0.619, 0.5455, 0.6667, 0.5455, 0.6667, 0.4545, 0.619, 0.5455, 0.619, 0.6364, 0.6667, 0.6364, 0.6667, 0.5455, 0.619, 0.6364, 0.619, 0.7273, 0.6667, 0.7273, 0.6667, 0.6364, 0.619, 0.7273, 0.619, 0.8182, 0.6667, 0.8182, 0.6667, 0.7273, 0.619, 0.8182, 0.619, 0.9091, 0.6667, 0.9091, 0.6667, 0.8182, 0.5714, 0.0, 0.5714, 0.09091, 0.619, 0.09091, 0.619, 0.0, 0.5714, 0.09091, 0.5714, 0.1818, 0.619, 0.1818, 0.619, 0.09091, 0.5714, 0.1818, 0.5714, 0.2727, 0.619, 0.2727, 0.619, 0.1818, 0.5714, 0.2727, 0.5714, 0.3636, 0.619, 0.3636, 0.619, 0.2727, 0.5714, 0.3636, 0.5714, 0.4545, 0.619, 0.4545, 0.619, 0.3636, 0.5714, 0.4545, 0.5714, 0.5455, 0.619, 0.5455, 0.619, 0.4545, 0.5714, 0.5455, 0.5714, 0.6364, 0.619, 0.6364, 0.619, 0.5455, 0.5714, 0.6364, 0.5714, 0.7273, 0.619, 0.7273, 0.619, 0.6364, 0.5714, 0.7273, 0.5714, 0.8182, 0.619, 0.8182, 0.619, 0.7273, 0.5714, 0.8182, 0.5714, 0.9091, 0.619, 0.9091, 0.619, 0.8182, 0.5238, 0.0, 0.5238, 0.09091, 0.5714, 0.09091, 0.5714, 0.0, 0.5238, 0.09091, 0.5238, 0.1818, 0.5714, 0.1818, 0.5714, 0.09091, 0.5238, 0.1818, 0.5238, 0.2727, 0.5714, 0.2727, 0.5714, 0.1818, 0.5238, 0.2727, 0.5238, 0.3636, 0.5714, 0.3636, 0.5714, 0.2727, 0.5238, 0.3636, 0.5238, 0.4545, 0.5714, 0.4545, 0.5714, 0.3636, 0.5238, 0.4545, 0.5238, 0.5455, 0.5714, 0.5455, 0.5714, 0.4545, 0.5238, 0.5455, 0.5238, 0.6364, 0.5714, 0.6364, 0.5714, 0.5455, 0.5238, 0.6364, 0.5238, 0.7273, 0.5714, 0.7273, 0.5714, 0.6364, 0.5238, 0.7273, 0.5238, 0.8182, 0.5714, 0.8182, 0.5714, 0.7273, 0.5238, 0.8182, 0.5238, 0.9091, 0.5714, 0.9091, 0.5714, 0.8182, 0.4762, 0.0, 0.4762, 0.09091, 0.5238, 0.09091, 0.5238, 0.0, 0.4762, 0.09091, 0.4762, 0.1818, 0.5238, 0.1818, 0.5238, 0.09091, 0.4762, 0.1818, 0.4762, 0.2727, 0.5238, 0.2727, 0.5238, 0.1818, 0.4762, 0.2727, 0.4762, 0.3636, 0.5238, 0.3636, 0.5238, 0.2727, 0.4762, 0.3636, 0.4762, 0.4545, 0.5238, 0.4545, 0.5238, 0.3636, 0.4762, 0.4545, 0.4762, 0.5455, 0.5238, 0.5455, 0.5238, 0.4545, 0.4762, 0.5455, 0.4762, 0.6364, 0.5238, 0.6364, 0.5238, 0.5455, 0.4762, 0.6364, 0.4762, 0.7273, 0.5238, 0.7273, 0.5238, 0.6364, 0.4762, 0.7273, 0.4762, 0.8182, 0.5238, 0.8182, 0.5238, 0.7273, 0.4762, 0.8182, 0.4762, 0.9091, 0.5238, 0.9091, 0.5238, 0.8182, 0.4286, 0.0, 0.4286, 0.09091, 0.4762, 0.09091, 0.4762, 0.0, 0.4286, 0.09091, 0.4286, 0.1818, 0.4762, 0.1818, 0.4762, 0.09091, 0.4286, 0.1818, 0.4286, 0.2727, 0.4762, 0.2727, 0.4762, 0.1818, 0.4286, 0.2727, 0.4286, 0.3636, 0.4762, 0.3636, 0.4762, 0.2727, 0.4286, 0.3636, 0.4286, 0.4545, 0.4762, 0.4545, 0.4762, 0.3636, 0.4286, 0.4545, 0.4286, 0.5455, 0.4762, 0.5455, 0.4762, 0.4545, 0.4286, 0.5455, 0.4286, 0.6364, 0.4762, 0.6364, 0.4762, 0.5455, 0.4286, 0.6364, 0.4286, 0.7273, 0.4762, 0.7273, 0.4762, 0.6364, 0.4286, 0.7273, 0.4286, 0.8182, 0.4762, 0.8182, 0.4762, 0.7273, 0.4286, 0.8182, 0.4286, 0.9091, 0.4762, 0.9091, 0.4762, 0.8182, 0.381, 0.0, 0.381, 0.09091, 0.4286, 0.09091, 0.4286, 0.0, 0.381, 0.09091, 0.381, 0.1818, 0.4286, 0.1818, 0.4286, 0.09091, 0.381, 0.1818, 0.381, 0.2727, 0.4286, 0.2727, 0.4286, 0.1818, 0.381, 0.2727, 0.381, 0.3636, 0.4286, 0.3636, 0.4286, 0.2727, 0.381, 0.3636, 0.381, 0.4545, 0.4286, 0.4545, 0.4286, 0.3636, 0.381, 0.4545, 0.381, 0.5455, 0.4286, 0.5455, 0.4286, 0.4545, 0.381, 0.5455, 0.381, 0.6364, 0.4286, 0.6364, 0.4286, 0.5455, 0.381, 0.6364, 0.381, 0.7273, 0.4286, 0.7273, 0.4286, 0.6364, 0.381, 0.7273, 0.381, 0.8182, 0.4286, 0.8182, 0.4286, 0.7273, 0.381, 0.8182, 0.381, 0.9091, 0.4286, 0.9091, 0.4286, 0.8182, 0.3333, 0.0, 0.3333, 0.09091, 0.381, 0.09091, 0.381, 0.0, 0.3333, 0.09091, 0.3333, 0.1818, 0.381, 0.1818, 0.381, 0.09091, 0.3333, 0.1818, 0.3333, 0.2727, 0.381, 0.2727, 0.381, 0.1818, 0.3333, 0.2727, 0.3333, 0.3636, 0.381, 0.3636, 0.381, 0.2727, 0.3333, 0.3636, 0.3333, 0.4545, 0.381, 0.4545, 0.381, 0.3636, 0.3333, 0.4545, 0.3333, 0.5455, 0.381, 0.5455, 0.381, 0.4545, 0.3333, 0.5455, 0.3333, 0.6364, 0.381, 0.6364, 0.381, 0.5455, 0.3333, 0.6364, 0.3333, 0.7273, 0.381, 0.7273, 0.381, 0.6364, 0.3333, 0.7273, 0.3333, 0.8182, 0.381, 0.8182, 0.381, 0.7273, 0.3333, 0.8182, 0.3333, 0.9091, 0.381, 0.9091, 0.381, 0.8182, 0.2857, 0.0, 0.2857, 0.09091, 0.3333, 0.09091, 0.3333, 0.0, 0.2857, 0.09091, 0.2857, 0.1818, 0.3333, 0.1818, 0.3333, 0.09091, 0.2857, 0.1818, 0.2857, 0.2727, 0.3333, 0.2727, 0.3333, 0.1818, 0.2857, 0.2727, 0.2857, 0.3636, 0.3333, 0.3636, 0.3333, 0.2727, 0.2857, 0.3636, 0.2857, 0.4545, 0.3333, 0.4545, 0.3333, 0.3636, 0.2857, 0.4545, 0.2857, 0.5455, 0.3333, 0.5455, 0.3333, 0.4545, 0.2857, 0.5455, 0.2857, 0.6364, 0.3333, 0.6364, 0.3333, 0.5455, 0.2857, 0.6364, 0.2857, 0.7273, 0.3333, 0.7273, 0.3333, 0.6364, 0.2857, 0.7273, 0.2857, 0.8182, 0.3333, 0.8182, 0.3333, 0.7273, 0.2857, 0.8182, 0.2857, 0.9091, 0.3333, 0.9091, 0.3333, 0.8182, 0.2381, 0.0, 0.2381, 0.09091, 0.2857, 0.09091, 0.2857, 0.0, 0.2381, 0.09091, 0.2381, 0.1818, 0.2857, 0.1818, 0.2857, 0.09091, 0.2381, 0.1818, 0.2381, 0.2727, 0.2857, 0.2727, 0.2857, 0.1818, 0.2381, 0.2727, 0.2381, 0.3636, 0.2857, 0.3636, 0.2857, 0.2727, 0.2381, 0.3636, 0.2381, 0.4545, 0.2857, 0.4545, 0.2857, 0.3636, 0.2381, 0.4545, 0.2381, 0.5455, 0.2857, 0.5455, 0.2857, 0.4545, 0.2381, 0.5455, 0.2381, 0.6364, 0.2857, 0.6364, 0.2857, 0.5455, 0.2381, 0.6364, 0.2381, 0.7273, 0.2857, 0.7273, 0.2857, 0.6364, 0.2381, 0.7273, 0.2381, 0.8182, 0.2857, 0.8182, 0.2857, 0.7273, 0.2381, 0.8182, 0.2381, 0.9091, 0.2857, 0.9091, 0.2857, 0.8182, 0.1905, 0.0, 0.1905, 0.09091, 0.2381, 0.09091, 0.2381, 0.0, 0.1905, 0.09091, 0.1905, 0.1818, 0.2381, 0.1818, 0.2381, 0.09091, 0.1905, 0.1818, 0.1905, 0.2727, 0.2381, 0.2727, 0.2381, 0.1818, 0.1905, 0.2727, 0.1905, 0.3636, 0.2381, 0.3636, 0.2381, 0.2727, 0.1905, 0.3636, 0.1905, 0.4545, 0.2381, 0.4545, 0.2381, 0.3636, 0.1905, 0.4545, 0.1905, 0.5455, 0.2381, 0.5455, 0.2381, 0.4545, 0.1905, 0.5455, 0.1905, 0.6364, 0.2381, 0.6364, 0.2381, 0.5455, 0.1905, 0.6364, 0.1905, 0.7273, 0.2381, 0.7273, 0.2381, 0.6364, 0.1905, 0.7273, 0.1905, 0.8182, 0.2381, 0.8182, 0.2381, 0.7273, 0.1905, 0.8182, 0.1905, 0.9091, 0.2381, 0.9091, 0.2381, 0.8182, 0.1429, 0.0, 0.1429, 0.09091, 0.1905, 0.09091, 0.1905, 0.0, 0.1429, 0.09091, 0.1429, 0.1818, 0.1905, 0.1818, 0.1905, 0.09091, 0.1429, 0.1818, 0.1429, 0.2727, 0.1905, 0.2727, 0.1905, 0.1818, 0.1429, 0.2727, 0.1429, 0.3636, 0.1905, 0.3636, 0.1905, 0.2727, 0.1429, 0.3636, 0.1429, 0.4545, 0.1905, 0.4545, 0.1905, 0.3636, 0.1429, 0.4545, 0.1429, 0.5455, 0.1905, 0.5455, 0.1905, 0.4545, 0.1429, 0.5455, 0.1429, 0.6364, 0.1905, 0.6364, 0.1905, 0.5455, 0.1429, 0.6364, 0.1429, 0.7273, 0.1905, 0.7273, 0.1905, 0.6364, 0.1429, 0.7273, 0.1429, 0.8182, 0.1905, 0.8182, 0.1905, 0.7273, 0.1429, 0.8182, 0.1429, 0.9091, 0.1905, 0.9091, 0.1905, 0.8182, 0.09524, 0.0, 0.09524, 0.09091, 0.1429, 0.09091, 0.1429, 0.0, 0.09524, 0.09091, 0.09524, 0.1818, 0.1429, 0.1818, 0.1429, 0.09091, 0.09524, 0.1818, 0.09524, 0.2727, 0.1429, 0.2727, 0.1429, 0.1818, 0.09524, 0.2727, 0.09524, 0.3636, 0.1429, 0.3636, 0.1429, 0.2727, 0.09524, 0.3636, 0.09524, 0.4545, 0.1429, 0.4545, 0.1429, 0.3636, 0.09524, 0.4545, 0.09524, 0.5455, 0.1429, 0.5455, 0.1429, 0.4545, 0.09524, 0.5455, 0.09524, 0.6364, 0.1429, 0.6364, 0.1429, 0.5455, 0.09524, 0.6364, 0.09524, 0.7273, 0.1429, 0.7273, 0.1429, 0.6364, 0.09524, 0.7273, 0.09524, 0.8182, 0.1429, 0.8182, 0.1429, 0.7273, 0.09524, 0.8182, 0.09524, 0.9091, 0.1429, 0.9091, 0.1429, 0.8182, 0.04762, 0.0, 0.04762, 0.09091, 0.09524, 0.09091, 0.09524, 0.0, 0.04762, 0.09091, 0.04762, 0.1818, 0.09524, 0.1818, 0.09524, 0.09091, 0.04762, 0.1818, 0.04762, 0.2727, 0.09524, 0.2727, 0.09524, 0.1818, 0.04762, 0.2727, 0.04762, 0.3636, 0.09524, 0.3636, 0.09524, 0.2727, 0.04762, 0.3636, 0.04762, 0.4545, 0.09524, 0.4545, 0.09524, 0.3636, 0.04762, 0.4545, 0.04762, 0.5455, 0.09524, 0.5455, 0.09524, 0.4545, 0.04762, 0.5455, 0.04762, 0.6364, 0.09524, 0.6364, 0.09524, 0.5455, 0.04762, 0.6364, 0.04762, 0.7273, 0.09524, 0.7273, 0.09524, 0.6364, 0.04762, 0.7273, 0.04762, 0.8182, 0.09524, 0.8182, 0.09524, 0.7273, 0.04762, 0.8182, 0.04762, 0.9091, 0.09524, 0.9091, 0.09524, 0.8182, 0.0, 0.0, 0.0, 0.09091, 0.04762, 0.09091, 0.04762, 0.0, 0.0, 0.09091, 0.0, 0.1818, 0.04762, 0.1818, 0.04762, 0.09091, 0.0, 0.1818, 0.0, 0.2727, 0.04762, 0.2727, 0.04762, 0.1818, 0.0, 0.2727, 0.0, 0.3636, 0.04762, 0.3636, 0.04762, 0.2727, 0.0, 0.3636, 0.0, 0.4545, 0.04762, 0.4545, 0.04762, 0.3636, 0.0, 0.4545, 0.0, 0.5455, 0.04762, 0.5455, 0.04762, 0.4545, 0.0, 0.5455, 0.0, 0.6364, 0.04762, 0.6364, 0.04762, 0.5455, 0.0, 0.6364, 0.0, 0.7273, 0.04762, 0.7273, 0.04762, 0.6364, 0.0, 0.7273, 0.0, 0.8182, 0.04762, 0.8182, 0.04762, 0.7273, 0.0, 0.8182, 0.0, 0.9091, 0.04762, 0.9091, 0.04762, 0.8182, 0.9524, 0.0, 0.9524, 0.09091, 1.0, 0.09091, 1.0, 0.0, 0.9524, 0.09091, 0.9524, 0.1818, 1.0, 0.1818, 1.0, 0.09091, 0.9524, 0.1818, 0.9524, 0.2727, 1.0, 0.2727, 1.0, 0.1818, 0.9524, 0.2727, 0.9524, 0.3636, 1.0, 0.3636, 1.0, 0.2727, 0.9524, 0.3636, 0.9524, 0.4545, 1.0, 0.4545, 1.0, 0.3636, 0.9524, 0.4545, 0.9524, 0.5455, 1.0, 0.5455, 1.0, 0.4545, 0.9524, 0.5455, 0.9524, 0.6364, 1.0, 0.6364, 1.0, 0.5455, 0.9524, 0.6364, 0.9524, 0.7273, 1.0, 0.7273, 1.0, 0.6364, 0.9524, 0.7273, 0.9524, 0.8182, 1.0, 0.8182, 1.0, 0.7273, 0.9524, 0.8182, 0.9524, 0.9091, 1.0, 0.9091, 1.0, 0.8182, 0.9524, 0.9091, 1.0, 0.9091, 1.0, 1.0, 0.9524, 1.0, 0.0, 0.9091, 0.04762, 0.9091, 0.04762, 1.0, 0.0, 1.0, 0.04762, 0.9091, 0.09524, 0.9091, 0.09524, 1.0, 0.04762, 1.0, 0.09524, 0.9091, 0.1429, 0.9091, 0.1429, 1.0, 0.09524, 1.0, 0.1429, 0.9091, 0.1905, 0.9091, 0.1905, 1.0, 0.1429, 1.0, 0.1905, 0.9091, 0.2381, 0.9091, 0.2381, 1.0, 0.1905, 1.0, 0.2381, 0.9091, 0.2857, 0.9091, 0.2857, 1.0, 0.2381, 1.0, 0.2857, 0.9091, 0.3333, 0.9091, 0.3333, 1.0, 0.2857, 1.0, 0.3333, 0.9091, 0.381, 0.9091, 0.381, 1.0, 0.3333, 1.0, 0.381, 0.9091, 0.4286, 0.9091, 0.4286, 1.0, 0.381, 1.0, 0.4286, 0.9091, 0.4762, 0.9091, 0.4762, 1.0, 0.4286, 1.0, 0.4762, 0.9091, 0.5238, 0.9091, 0.5238, 1.0, 0.4762, 1.0, 0.5238, 0.9091, 0.5714, 0.9091, 0.5714, 1.0, 0.5238, 1.0, 0.5714, 0.9091, 0.619, 0.9091, 0.619, 1.0, 0.5714, 1.0, 0.619, 0.9091, 0.6667, 0.9091, 0.6667, 1.0, 0.619, 1.0, 0.6667, 0.9091, 0.7143, 0.9091, 0.7143, 1.0, 0.6667, 1.0, 0.7143, 0.9091, 0.7619, 0.9091, 0.7619, 1.0, 0.7143, 1.0, 0.7619, 0.9091, 0.8095, 0.9091, 0.8095, 1.0, 0.7619, 1.0, 0.8095, 0.9091, 0.8571, 0.9091, 0.8571, 1.0, 0.8095, 1.0, 0.8571, 0.9091, 0.9048, 0.9091, 0.9048, 1.0, 0.8571, 1.0, 0.9048, 0.9091, 0.9524, 0.9091, 0.9524, 1.0, 0.9048, 1.0, 0.9048, 0.0, 0.9524, 0.0, 0.9524, 0.09091, 0.9048, 0.09091, 0.9048, 0.09091, 0.9524, 0.09091, 0.9524, 0.1818, 0.9048, 0.1818, 0.9048, 0.1818, 0.9524, 0.1818, 0.9524, 0.2727, 0.9048, 0.2727, 0.9048, 0.2727, 0.9524, 0.2727, 0.9524, 0.3636, 0.9048, 0.3636, 0.9048, 0.3636, 0.9524, 0.3636, 0.9524, 0.4545, 0.9048, 0.4545, 0.9048, 0.4545, 0.9524, 0.4545, 0.9524, 0.5455, 0.9048, 0.5455, 0.9048, 0.5455, 0.9524, 0.5455, 0.9524, 0.6364, 0.9048, 0.6364, 0.9048, 0.6364, 0.9524, 0.6364, 0.9524, 0.7273, 0.9048, 0.7273, 0.9048, 0.7273, 0.9524, 0.7273, 0.9524, 0.8182, 0.9048, 0.8182, 0.9048, 0.8182, 0.9524, 0.8182, 0.9524, 0.9091, 0.9048, 0.9091, 0.8571, 0.0, 0.9048, 0.0, 0.9048, 0.09091, 0.8571, 0.09091, 0.8571, 0.09091, 0.9048, 0.09091, 0.9048, 0.1818, 0.8571, 0.1818, 0.8571, 0.1818, 0.9048, 0.1818, 0.9048, 0.2727, 0.8571, 0.2727, 0.8571, 0.2727, 0.9048, 0.2727, 0.9048, 0.3636, 0.8571, 0.3636, 0.8571, 0.3636, 0.9048, 0.3636, 0.9048, 0.4545, 0.8571, 0.4545, 0.8571, 0.4545, 0.9048, 0.4545, 0.9048, 0.5455, 0.8571, 0.5455, 0.8571, 0.5455, 0.9048, 0.5455, 0.9048, 0.6364, 0.8571, 0.6364, 0.8571, 0.6364, 0.9048, 0.6364, 0.9048, 0.7273, 0.8571, 0.7273, 0.8571, 0.7273, 0.9048, 0.7273, 0.9048, 0.8182, 0.8571, 0.8182, 0.8571, 0.8182, 0.9048, 0.8182, 0.9048, 0.9091, 0.8571, 0.9091, 0.8095, 0.0, 0.8571, 0.0, 0.8571, 0.09091, 0.8095, 0.09091, 0.8095, 0.09091, 0.8571, 0.09091, 0.8571, 0.1818, 0.8095, 0.1818, 0.8095, 0.1818, 0.8571, 0.1818, 0.8571, 0.2727, 0.8095, 0.2727, 0.8095, 0.2727, 0.8571, 0.2727, 0.8571, 0.3636, 0.8095, 0.3636, 0.8095, 0.3636, 0.8571, 0.3636, 0.8571, 0.4545, 0.8095, 0.4545, 0.8095, 0.4545, 0.8571, 0.4545, 0.8571, 0.5455, 0.8095, 0.5455, 0.8095, 0.5455, 0.8571, 0.5455, 0.8571, 0.6364, 0.8095, 0.6364, 0.8095, 0.6364, 0.8571, 0.6364, 0.8571, 0.7273, 0.8095, 0.7273, 0.8095, 0.7273, 0.8571, 0.7273, 0.8571, 0.8182, 0.8095, 0.8182, 0.8095, 0.8182, 0.8571, 0.8182, 0.8571, 0.9091, 0.8095, 0.9091, 0.7619, 0.0, 0.8095, 0.0, 0.8095, 0.09091, 0.7619, 0.09091, 0.7619, 0.09091, 0.8095, 0.09091, 0.8095, 0.1818, 0.7619, 0.1818, 0.7619, 0.1818, 0.8095, 0.1818, 0.8095, 0.2727, 0.7619, 0.2727, 0.7619, 0.2727, 0.8095, 0.2727, 0.8095, 0.3636, 0.7619, 0.3636, 0.7619, 0.3636, 0.8095, 0.3636, 0.8095, 0.4545, 0.7619, 0.4545, 0.7619, 0.4545, 0.8095, 0.4545, 0.8095, 0.5455, 0.7619, 0.5455, 0.7619, 0.5455, 0.8095, 0.5455, 0.8095, 0.6364, 0.7619, 0.6364, 0.7619, 0.6364, 0.8095, 0.6364, 0.8095, 0.7273, 0.7619, 0.7273, 0.7619, 0.7273, 0.8095, 0.7273, 0.8095, 0.8182, 0.7619, 0.8182, 0.7619, 0.8182, 0.8095, 0.8182, 0.8095, 0.9091, 0.7619, 0.9091, 0.7143, 0.0, 0.7619, 0.0, 0.7619, 0.09091, 0.7143, 0.09091, 0.7143, 0.09091, 0.7619, 0.09091, 0.7619, 0.1818, 0.7143, 0.1818, 0.7143, 0.1818, 0.7619, 0.1818, 0.7619, 0.2727, 0.7143, 0.2727, 0.7143, 0.2727, 0.7619, 0.2727, 0.7619, 0.3636, 0.7143, 0.3636, 0.7143, 0.3636, 0.7619, 0.3636, 0.7619, 0.4545, 0.7143, 0.4545, 0.7143, 0.4545, 0.7619, 0.4545, 0.7619, 0.5455, 0.7143, 0.5455, 0.7143, 0.5455, 0.7619, 0.5455, 0.7619, 0.6364, 0.7143, 0.6364, 0.7143, 0.6364, 0.7619, 0.6364, 0.7619, 0.7273, 0.7143, 0.7273, 0.7143, 0.7273, 0.7619, 0.7273, 0.7619, 0.8182, 0.7143, 0.8182, 0.7143, 0.8182, 0.7619, 0.8182, 0.7619, 0.9091, 0.7143, 0.9091, 0.6667, 0.0, 0.7143, 0.0, 0.7143, 0.09091, 0.6667, 0.09091, 0.6667, 0.09091, 0.7143, 0.09091, 0.7143, 0.1818, 0.6667, 0.1818, 0.6667, 0.1818, 0.7143, 0.1818, 0.7143, 0.2727, 0.6667, 0.2727, 0.6667, 0.2727, 0.7143, 0.2727, 0.7143, 0.3636, 0.6667, 0.3636, 0.6667, 0.3636, 0.7143, 0.3636, 0.7143, 0.4545, 0.6667, 0.4545, 0.6667, 0.4545, 0.7143, 0.4545, 0.7143, 0.5455, 0.6667, 0.5455, 0.6667, 0.5455, 0.7143, 0.5455, 0.7143, 0.6364, 0.6667, 0.6364, 0.6667, 0.6364, 0.7143, 0.6364, 0.7143, 0.7273, 0.6667, 0.7273, 0.6667, 0.7273, 0.7143, 0.7273, 0.7143, 0.8182, 0.6667, 0.8182, 0.6667, 0.8182, 0.7143, 0.8182, 0.7143, 0.9091, 0.6667, 0.9091, 0.619, 0.0, 0.6667, 0.0, 0.6667, 0.09091, 0.619, 0.09091, 0.619, 0.09091, 0.6667, 0.09091, 0.6667, 0.1818, 0.619, 0.1818, 0.619, 0.1818, 0.6667, 0.1818, 0.6667, 0.2727, 0.619, 0.2727, 0.619, 0.2727, 0.6667, 0.2727, 0.6667, 0.3636, 0.619, 0.3636, 0.619, 0.3636, 0.6667, 0.3636, 0.6667, 0.4545, 0.619, 0.4545, 0.619, 0.4545, 0.6667, 0.4545, 0.6667, 0.5455, 0.619, 0.5455, 0.619, 0.5455, 0.6667, 0.5455, 0.6667, 0.6364, 0.619, 0.6364, 0.619, 0.6364, 0.6667, 0.6364, 0.6667, 0.7273, 0.619, 0.7273, 0.619, 0.7273, 0.6667, 0.7273, 0.6667, 0.8182, 0.619, 0.8182, 0.619, 0.8182, 0.6667, 0.8182, 0.6667, 0.9091, 0.619, 0.9091, 0.5714, 0.0, 0.619, 0.0, 0.619, 0.09091, 0.5714, 0.09091, 0.5714, 0.09091, 0.619, 0.09091, 0.619, 0.1818, 0.5714, 0.1818, 0.5714, 0.1818, 0.619, 0.1818, 0.619, 0.2727, 0.5714, 0.2727, 0.5714, 0.2727, 0.619, 0.2727, 0.619, 0.3636, 0.5714, 0.3636, 0.5714, 0.3636, 0.619, 0.3636, 0.619, 0.4545, 0.5714, 0.4545, 0.5714, 0.4545, 0.619, 0.4545, 0.619, 0.5455, 0.5714, 0.5455, 0.5714, 0.5455, 0.619, 0.5455, 0.619, 0.6364, 0.5714, 0.6364, 0.5714, 0.6364, 0.619, 0.6364, 0.619, 0.7273, 0.5714, 0.7273, 0.5714, 0.7273, 0.619, 0.7273, 0.619, 0.8182, 0.5714, 0.8182, 0.5714, 0.8182, 0.619, 0.8182, 0.619, 0.9091, 0.5714, 0.9091, 0.5238, 0.0, 0.5714, 0.0, 0.5714, 0.09091, 0.5238, 0.09091, 0.5238, 0.09091, 0.5714, 0.09091, 0.5714, 0.1818, 0.5238, 0.1818, 0.5238, 0.1818, 0.5714, 0.1818, 0.5714, 0.2727, 0.5238, 0.2727, 0.5238, 0.2727, 0.5714, 0.2727, 0.5714, 0.3636, 0.5238, 0.3636, 0.5238, 0.3636, 0.5714, 0.3636, 0.5714, 0.4545, 0.5238, 0.4545, 0.5238, 0.4545, 0.5714, 0.4545, 0.5714, 0.5455, 0.5238, 0.5455, 0.5238, 0.5455, 0.5714, 0.5455, 0.5714, 0.6364, 0.5238, 0.6364, 0.5238, 0.6364, 0.5714, 0.6364, 0.5714, 0.7273, 0.5238, 0.7273, 0.5238, 0.7273, 0.5714, 0.7273, 0.5714, 0.8182, 0.5238, 0.8182, 0.5238, 0.8182, 0.5714, 0.8182, 0.5714, 0.9091, 0.5238, 0.9091, 0.4762, 0.0, 0.5238, 0.0, 0.5238, 0.09091, 0.4762, 0.09091, 0.4762, 0.09091, 0.5238, 0.09091, 0.5238, 0.1818, 0.4762, 0.1818, 0.4762, 0.1818, 0.5238, 0.1818, 0.5238, 0.2727, 0.4762, 0.2727, 0.4762, 0.2727, 0.5238, 0.2727, 0.5238, 0.3636, 0.4762, 0.3636, 0.4762, 0.3636, 0.5238, 0.3636, 0.5238, 0.4545, 0.4762, 0.4545, 0.4762, 0.4545, 0.5238, 0.4545, 0.5238, 0.5455, 0.4762, 0.5455, 0.4762, 0.5455, 0.5238, 0.5455, 0.5238, 0.6364, 0.4762, 0.6364, 0.4762, 0.6364, 0.5238, 0.6364, 0.5238, 0.7273, 0.4762, 0.7273, 0.4762, 0.7273, 0.5238, 0.7273, 0.5238, 0.8182, 0.4762, 0.8182, 0.4762, 0.8182, 0.5238, 0.8182, 0.5238, 0.9091, 0.4762, 0.9091, 0.4286, 0.0, 0.4762, 0.0, 0.4762, 0.09091, 0.4286, 0.09091, 0.4286, 0.09091, 0.4762, 0.09091, 0.4762, 0.1818, 0.4286, 0.1818, 0.4286, 0.1818, 0.4762, 0.1818, 0.4762, 0.2727, 0.4286, 0.2727, 0.4286, 0.2727, 0.4762, 0.2727, 0.4762, 0.3636, 0.4286, 0.3636, 0.4286, 0.3636, 0.4762, 0.3636, 0.4762, 0.4545, 0.4286, 0.4545, 0.4286, 0.4545, 0.4762, 0.4545, 0.4762, 0.5455, 0.4286, 0.5455, 0.4286, 0.5455, 0.4762, 0.5455, 0.4762, 0.6364, 0.4286, 0.6364, 0.4286, 0.6364, 0.4762, 0.6364, 0.4762, 0.7273, 0.4286, 0.7273, 0.4286, 0.7273, 0.4762, 0.7273, 0.4762, 0.8182, 0.4286, 0.8182, 0.4286, 0.8182, 0.4762, 0.8182, 0.4762, 0.9091, 0.4286, 0.9091, 0.381, 0.0, 0.4286, 0.0, 0.4286, 0.09091, 0.381, 0.09091, 0.381, 0.09091, 0.4286, 0.09091, 0.4286, 0.1818, 0.381, 0.1818, 0.381, 0.1818, 0.4286, 0.1818, 0.4286, 0.2727, 0.381, 0.2727, 0.381, 0.2727, 0.4286, 0.2727, 0.4286, 0.3636, 0.381, 0.3636, 0.381, 0.3636, 0.4286, 0.3636, 0.4286, 0.4545, 0.381, 0.4545, 0.381, 0.4545, 0.4286, 0.4545, 0.4286, 0.5455, 0.381, 0.5455, 0.381, 0.5455, 0.4286, 0.5455, 0.4286, 0.6364, 0.381, 0.6364, 0.381, 0.6364, 0.4286, 0.6364, 0.4286, 0.7273, 0.381, 0.7273, 0.381, 0.7273, 0.4286, 0.7273, 0.4286, 0.8182, 0.381, 0.8182, 0.381, 0.8182, 0.4286, 0.8182, 0.4286, 0.9091, 0.381, 0.9091, 0.3333, 0.0, 0.381, 0.0, 0.381, 0.09091, 0.3333, 0.09091, 0.3333, 0.09091, 0.381, 0.09091, 0.381, 0.1818, 0.3333, 0.1818, 0.3333, 0.1818, 0.381, 0.1818, 0.381, 0.2727, 0.3333, 0.2727, 0.3333, 0.2727, 0.381, 0.2727, 0.381, 0.3636, 0.3333, 0.3636, 0.3333, 0.3636, 0.381, 0.3636, 0.381, 0.4545, 0.3333, 0.4545, 0.3333, 0.4545, 0.381, 0.4545, 0.381, 0.5455, 0.3333, 0.5455, 0.3333, 0.5455, 0.381, 0.5455, 0.381, 0.6364, 0.3333, 0.6364, 0.3333, 0.6364, 0.381, 0.6364, 0.381, 0.7273, 0.3333, 0.7273, 0.3333, 0.7273, 0.381, 0.7273, 0.381, 0.8182, 0.3333, 0.8182, 0.3333, 0.8182, 0.381, 0.8182, 0.381, 0.9091, 0.3333, 0.9091, 0.2857, 0.0, 0.3333, 0.0, 0.3333, 0.09091, 0.2857, 0.09091, 0.2857, 0.09091, 0.3333, 0.09091, 0.3333, 0.1818, 0.2857, 0.1818, 0.2857, 0.1818, 0.3333, 0.1818, 0.3333, 0.2727, 0.2857, 0.2727, 0.2857, 0.2727, 0.3333, 0.2727, 0.3333, 0.3636, 0.2857, 0.3636, 0.2857, 0.3636, 0.3333, 0.3636, 0.3333, 0.4545, 0.2857, 0.4545, 0.2857, 0.4545, 0.3333, 0.4545, 0.3333, 0.5455, 0.2857, 0.5455, 0.2857, 0.5455, 0.3333, 0.5455, 0.3333, 0.6364, 0.2857, 0.6364, 0.2857, 0.6364, 0.3333, 0.6364, 0.3333, 0.7273, 0.2857, 0.7273, 0.2857, 0.7273, 0.3333, 0.7273, 0.3333, 0.8182, 0.2857, 0.8182, 0.2857, 0.8182, 0.3333, 0.8182, 0.3333, 0.9091, 0.2857, 0.9091, 0.2381, 0.0, 0.2857, 0.0, 0.2857, 0.09091, 0.2381, 0.09091, 0.2381, 0.09091, 0.2857, 0.09091, 0.2857, 0.1818, 0.2381, 0.1818, 0.2381, 0.1818, 0.2857, 0.1818, 0.2857, 0.2727, 0.2381, 0.2727, 0.2381, 0.2727, 0.2857, 0.2727, 0.2857, 0.3636, 0.2381, 0.3636, 0.2381, 0.3636, 0.2857, 0.3636, 0.2857, 0.4545, 0.2381, 0.4545, 0.2381, 0.4545, 0.2857, 0.4545, 0.2857, 0.5455, 0.2381, 0.5455, 0.2381, 0.5455, 0.2857, 0.5455, 0.2857, 0.6364, 0.2381, 0.6364, 0.2381, 0.6364, 0.2857, 0.6364, 0.2857, 0.7273, 0.2381, 0.7273, 0.2381, 0.7273, 0.2857, 0.7273, 0.2857, 0.8182, 0.2381, 0.8182, 0.2381, 0.8182, 0.2857, 0.8182, 0.2857, 0.9091, 0.2381, 0.9091, 0.1905, 0.0, 0.2381, 0.0, 0.2381, 0.09091, 0.1905, 0.09091, 0.1905, 0.09091, 0.2381, 0.09091, 0.2381, 0.1818, 0.1905, 0.1818, 0.1905, 0.1818, 0.2381, 0.1818, 0.2381, 0.2727, 0.1905, 0.2727, 0.1905, 0.2727, 0.2381, 0.2727, 0.2381, 0.3636, 0.1905, 0.3636, 0.1905, 0.3636, 0.2381, 0.3636, 0.2381, 0.4545, 0.1905, 0.4545, 0.1905, 0.4545, 0.2381, 0.4545, 0.2381, 0.5455, 0.1905, 0.5455, 0.1905, 0.5455, 0.2381, 0.5455, 0.2381, 0.6364, 0.1905, 0.6364, 0.1905, 0.6364, 0.2381, 0.6364, 0.2381, 0.7273, 0.1905, 0.7273, 0.1905, 0.7273, 0.2381, 0.7273, 0.2381, 0.8182, 0.1905, 0.8182, 0.1905, 0.8182, 0.2381, 0.8182, 0.2381, 0.9091, 0.1905, 0.9091, 0.1429, 0.0, 0.1905, 0.0, 0.1905, 0.09091, 0.1429, 0.09091, 0.1429, 0.09091, 0.1905, 0.09091, 0.1905, 0.1818, 0.1429, 0.1818, 0.1429, 0.1818, 0.1905, 0.1818, 0.1905, 0.2727, 0.1429, 0.2727, 0.1429, 0.2727, 0.1905, 0.2727, 0.1905, 0.3636, 0.1429, 0.3636, 0.1429, 0.3636, 0.1905, 0.3636, 0.1905, 0.4545, 0.1429, 0.4545, 0.1429, 0.4545, 0.1905, 0.4545, 0.1905, 0.5455, 0.1429, 0.5455, 0.1429, 0.5455, 0.1905, 0.5455, 0.1905, 0.6364, 0.1429, 0.6364, 0.1429, 0.6364, 0.1905, 0.6364, 0.1905, 0.7273, 0.1429, 0.7273, 0.1429, 0.7273, 0.1905, 0.7273, 0.1905, 0.8182, 0.1429, 0.8182, 0.1429, 0.8182, 0.1905, 0.8182, 0.1905, 0.9091, 0.1429, 0.9091, 0.09524, 0.0, 0.1429, 0.0, 0.1429, 0.09091, 0.09524, 0.09091, 0.09524, 0.09091, 0.1429, 0.09091, 0.1429, 0.1818, 0.09524, 0.1818, 0.09524, 0.1818, 0.1429, 0.1818, 0.1429, 0.2727, 0.09524, 0.2727, 0.09524, 0.2727, 0.1429, 0.2727, 0.1429, 0.3636, 0.09524, 0.3636, 0.09524, 0.3636, 0.1429, 0.3636, 0.1429, 0.4545, 0.09524, 0.4545, 0.09524, 0.4545, 0.1429, 0.4545, 0.1429, 0.5455, 0.09524, 0.5455, 0.09524, 0.5455, 0.1429, 0.5455, 0.1429, 0.6364, 0.09524, 0.6364, 0.09524, 0.6364, 0.1429, 0.6364, 0.1429, 0.7273, 0.09524, 0.7273, 0.09524, 0.7273, 0.1429, 0.7273, 0.1429, 0.8182, 0.09524, 0.8182, 0.09524, 0.8182, 0.1429, 0.8182, 0.1429, 0.9091, 0.09524, 0.9091, 0.04762, 0.0, 0.09524, 0.0, 0.09524, 0.09091, 0.04762, 0.09091, 0.04762, 0.09091, 0.09524, 0.09091, 0.09524, 0.1818, 0.04762, 0.1818, 0.04762, 0.1818, 0.09524, 0.1818, 0.09524, 0.2727, 0.04762, 0.2727, 0.04762, 0.2727, 0.09524, 0.2727, 0.09524, 0.3636, 0.04762, 0.3636, 0.04762, 0.3636, 0.09524, 0.3636, 0.09524, 0.4545, 0.04762, 0.4545, 0.04762, 0.4545, 0.09524, 0.4545, 0.09524, 0.5455, 0.04762, 0.5455, 0.04762, 0.5455, 0.09524, 0.5455, 0.09524, 0.6364, 0.04762, 0.6364, 0.04762, 0.6364, 0.09524, 0.6364, 0.09524, 0.7273, 0.04762, 0.7273, 0.04762, 0.7273, 0.09524, 0.7273, 0.09524, 0.8182, 0.04762, 0.8182, 0.04762, 0.8182, 0.09524, 0.8182, 0.09524, 0.9091, 0.04762, 0.9091, 0.0, 0.0, 0.04762, 0.0, 0.04762, 0.09091, 0.0, 0.09091, 0.0, 0.09091, 0.04762, 0.09091, 0.04762, 0.1818, 0.0, 0.1818, 0.0, 0.1818, 0.04762, 0.1818, 0.04762, 0.2727, 0.0, 0.2727, 0.0, 0.2727, 0.04762, 0.2727, 0.04762, 0.3636, 0.0, 0.3636, 0.0, 0.3636, 0.04762, 0.3636, 0.04762, 0.4545, 0.0, 0.4545, 0.0, 0.4545, 0.04762, 0.4545, 0.04762, 0.5455, 0.0, 0.5455, 0.0, 0.5455, 0.04762, 0.5455, 0.04762, 0.6364, 0.0, 0.6364, 0.0, 0.6364, 0.04762, 0.6364, 0.04762, 0.7273, 0.0, 0.7273, 0.0, 0.7273, 0.04762, 0.7273, 0.04762, 0.8182, 0.0, 0.8182, 0.0, 0.8182, 0.04762, 0.8182, 0.04762, 0.9091, 0.0, 0.9091, 0.9524, 0.0, 1.0, 0.0, 1.0, 0.09091, 0.9524, 0.09091, 0.9524, 0.09091, 1.0, 0.09091, 1.0, 0.1818, 0.9524, 0.1818, 0.9524, 0.1818, 1.0, 0.1818, 1.0, 0.2727, 0.9524, 0.2727, 0.9524, 0.2727, 1.0, 0.2727, 1.0, 0.3636, 0.9524, 0.3636, 0.9524, 0.3636, 1.0, 0.3636, 1.0, 0.4545, 0.9524, 0.4545, 0.9524, 0.4545, 1.0, 0.4545, 1.0, 0.5455, 0.9524, 0.5455, 0.9524, 0.5455, 1.0, 0.5455, 1.0, 0.6364, 0.9524, 0.6364, 0.9524, 0.6364, 1.0, 0.6364, 1.0, 0.7273, 0.9524, 0.7273, 0.9524, 0.7273, 1.0, 0.7273, 1.0, 0.8182, 0.9524, 0.8182, 0.9524, 0.8182, 1.0, 0.8182, 1.0, 0.9091, 0.9524, 0.9091, 0.8095, 1.0, 0.7619, 1.0, 0.7619, 1.0, 0.8095, 1.0, 1.0, 0.9091, 1.0, 1.0, 1.0, 1.0, 1.0, 0.9091, 1.0, 0.6364, 1.0, 0.7273, 1.0, 0.7273, 1.0, 0.6364, 0.7619, 1.0, 0.7143, 1.0, 0.7143, 1.0, 0.7619, 1.0, 0.04762, 1.0, 0.0, 1.0, 0.0, 1.0, 0.04762, 1.0, 1.0, 0.7273, 1.0, 0.8182, 1.0, 0.8182, 1.0, 0.7273, 0.7143, 1.0, 0.6667, 1.0, 0.6667, 1.0, 0.7143, 1.0, 0.0, 0.0, 0.04762, 0.0, 0.04762, 0.0, 0.0, 0.0, 1.0, 0.8182, 1.0, 0.9091, 1.0, 0.9091, 1.0, 0.8182, 0.6667, 1.0, 0.619, 1.0, 0.619, 1.0, 0.6667, 1.0, 0.04762, 0.0, 0.09524, 0.0, 0.09524, 0.0, 0.04762, 0.0, 0.619, 1.0, 0.5714, 1.0, 0.5714, 1.0, 0.619, 1.0, 0.09524, 0.0, 0.1429, 0.0, 0.1429, 0.0, 0.09524, 0.0, 0.5714, 1.0, 0.5238, 1.0, 0.5238, 1.0, 0.5714, 1.0, 0.1429, 0.0, 0.1905, 0.0, 0.1905, 0.0, 0.1429, 0.0, 0.5238, 1.0, 0.4762, 1.0, 0.4762, 1.0, 0.5238, 1.0, 0.1905, 0.0, 0.2381, 0.0, 0.2381, 0.0, 0.1905, 0.0, 0.4762, 1.0, 0.4286, 1.0, 0.4286, 1.0, 0.4762, 1.0, 0.2381, 0.0, 0.2857, 0.0, 0.2857, 0.0, 0.2381, 0.0, 0.4286, 1.0, 0.381, 1.0, 0.381, 1.0, 0.4286, 1.0, 0.2857, 0.0, 0.3333, 0.0, 0.3333, 0.0, 0.2857, 0.0, 0.381, 1.0, 0.3333, 1.0, 0.3333, 1.0, 0.381, 1.0, 0.3333, 0.0, 0.381, 0.0, 0.381, 0.0, 0.3333, 0.0, 0.0, 1.0, 0.0, 0.9091, 0.0, 0.9091, 0.0, 1.0, 0.3333, 1.0, 0.2857, 1.0, 0.2857, 1.0, 0.3333, 1.0, 0.381, 0.0, 0.4286, 0.0, 0.4286, 0.0, 0.381, 0.0, 0.0, 0.9091, 0.0, 0.8182, 0.0, 0.8182, 0.0, 0.9091, 0.2857, 1.0, 0.2381, 1.0, 0.2381, 1.0, 0.2857, 1.0, 0.4286, 0.0, 0.4762, 0.0, 0.4762, 0.0, 0.4286, 0.0, 0.0, 0.8182, 0.0, 0.7273, 0.0, 0.7273, 0.0, 0.8182, 0.2381, 1.0, 0.1905, 1.0, 0.1905, 1.0, 0.2381, 1.0, 0.4762, 0.0, 0.5238, 0.0, 0.5238, 0.0, 0.4762, 0.0, 0.0, 0.7273, 0.0, 0.6364, 0.0, 0.6364, 0.0, 0.7273, 0.1905, 1.0, 0.1429, 1.0, 0.1429, 1.0, 0.1905, 1.0, 0.5238, 0.0, 0.5714, 0.0, 0.5714, 0.0, 0.5238, 0.0, 0.0, 0.6364, 0.0, 0.5455, 0.0, 0.5455, 0.0, 0.6364, 0.1429, 1.0, 0.09524, 1.0, 0.09524, 1.0, 0.1429, 1.0, 0.5714, 0.0, 0.619, 0.0, 0.619, 0.0, 0.5714, 0.0, 0.0, 0.5455, 0.0, 0.4545, 0.0, 0.4545, 0.0, 0.5455, 0.09524, 1.0, 0.04762, 1.0, 0.04762, 1.0, 0.09524, 1.0, 0.619, 0.0, 0.6667, 0.0, 0.6667, 0.0, 0.619, 0.0, 0.0, 0.4545, 0.0, 0.3636, 0.0, 0.3636, 0.0, 0.4545, 0.6667, 0.0, 0.7143, 0.0, 0.7143, 0.0, 0.6667, 0.0, 0.0, 0.3636, 0.0, 0.2727, 0.0, 0.2727, 0.0, 0.3636, 0.7143, 0.0, 0.7619, 0.0, 0.7619, 0.0, 0.7143, 0.0, 0.0, 0.2727, 0.0, 0.1818, 0.0, 0.1818, 0.0, 0.2727, 0.7619, 0.0, 0.8095, 0.0, 0.8095, 0.0, 0.7619, 0.0, 0.0, 0.1818, 0.0, 0.09091, 0.0, 0.09091, 0.0, 0.1818, 0.8095, 0.0, 0.8571, 0.0, 0.8571, 0.0, 0.8095, 0.0, 1.0, 0.0, 1.0, 0.09091, 1.0, 0.09091, 1.0, 0.0, 0.8571, 0.0, 0.9048, 0.0, 0.9048, 0.0, 0.8571, 0.0, 1.0, 0.09091, 1.0, 0.1818, 1.0, 0.1818, 1.0, 0.09091, 0.9048, 0.0, 0.9524, 0.0, 0.9524, 0.0, 0.9048, 0.0, 1.0, 0.1818, 1.0, 0.2727, 1.0, 0.2727, 1.0, 0.1818, 1.0, 1.0, 0.9524, 1.0, 0.9524, 1.0, 1.0, 1.0, 1.0, 0.2727, 1.0, 0.3636, 1.0, 0.3636, 1.0, 0.2727, 0.9524, 1.0, 0.9048, 1.0, 0.9048, 1.0, 0.9524, 1.0, 1.0, 0.3636, 1.0, 0.4545, 1.0, 0.4545, 1.0, 0.3636, 0.9048, 1.0, 0.8571, 1.0, 0.8571, 1.0, 0.9048, 1.0, 0.0, 0.09091, 0.0, 0.0, 0.0, 0.0, 0.0, 0.09091, 1.0, 0.4545, 1.0, 0.5455, 1.0, 0.5455, 1.0, 0.4545, 0.8571, 1.0, 0.8095, 1.0, 0.8095, 1.0, 0.8571, 1.0, 0.9524, 0.0, 1.0, 0.0, 1.0, 0.0, 0.9524, 0.0, 1.0, 0.5455, 1.0, 0.6364, 1.0, 0.6364, 1.0, 0.5455])
me_plane.update()
me_circle = bpy.data.meshes.new('Circle')
me_circle.from_pydata([(0.0, 1.0, 0.0), (-0.866, -0.5, 0.0), (0.866, -0.5, 0.0), (0.0, 58.26, 0.0), (-0.866, 56.76, 0.0), (0.866, 56.76, 0.0), (2.997, 45.84, -2.263e-07), (2.131, 44.34, -2.263e-07), (3.863, 44.34, -2.263e-07), (3.125, 14.59, -2.359e-07), (2.259, 13.09, -2.359e-07), (3.991, 13.09, -2.359e-07), (3.571, 34.81, -2.696e-07), (2.705, 33.31, -2.696e-07), (4.437, 33.31, -2.696e-07), (3.699, 24.99, -2.792e-07), (2.833, 23.49, -2.792e-07), (4.565, 23.49, -2.792e-07), (2.419, 28.24, 67.4), (3.285, 29.74, 67.4), (4.151, 28.24, 67.4), (2.419, 28.11, 67.4), (3.285, 29.61, 67.4), (4.151, 28.11, 67.4), (2.131, 28.09, 67.4), (2.997, 29.59, 67.4), (3.863, 28.09, 67.4), (2.259, 28.15, 67.4), (3.125, 29.65, 67.4), (3.991, 28.15, 67.4), (2.705, 28.35, 67.4), (3.571, 29.85, 67.4), (4.437, 28.35, 67.4), (2.833, 27.99, 67.4), (3.699, 29.49, 67.4), (4.565, 27.99, 67.4), (1.328, 28.92, 67.18), (2.497, 27.24, 69.49), (2.497, 26.2, 66.29), (2.497, 28.92, 64.31), (2.497, 31.64, 66.29), (2.497, 30.6, 69.49), (4.388, 26.2, 68.06), (4.388, 27.24, 64.86), (4.388, 30.6, 64.86), (4.388, 31.64, 68.06), (4.388, 28.92, 70.04), (5.557, 28.92, 67.18), (1.644, 27.32, 66.66), (1.644, 27.93, 68.54), (2.331, 26.33, 68.02), (2.331, 28.92, 69.9), (1.644, 29.91, 68.54), (1.644, 28.92, 65.49), (2.331, 27.32, 64.97), (1.644, 30.52, 66.66), (2.331, 30.52, 64.97), (2.331, 31.51, 68.02), (3.443, 27.93, 70.22), (3.443, 29.91, 70.22), (3.443, 25.72, 67.18), (3.443, 26.33, 69.06), (3.443, 27.93, 64.13), (3.443, 26.33, 65.3), (3.443, 31.51, 65.3), (3.443, 29.91, 64.13), (3.443, 31.51, 69.06), (3.443, 32.12, 67.18), (4.554, 27.32, 69.38), (4.554, 26.33, 66.33), (4.554, 28.92, 64.45), (4.554, 31.51, 66.33), (4.554, 30.52, 69.38), (5.242, 27.32, 67.7), (5.241, 28.92, 68.86), (5.241, 27.93, 65.81), (5.241, 29.91, 65.81), (5.242, 30.52, 67.7)], [], [(1, 0, 2), (4, 3, 5), (7, 6, 8), (10, 9, 11), (13, 12, 14), (16, 15, 17), (18, 20, 19), (21, 23, 22), (24, 26, 25), (27, 29, 28), (30, 32, 31), (33, 35, 34), (7, 8, 26, 24), (0, 1, 18, 19), (15, 16, 33, 34), (8, 6, 25, 26), (1, 2, 20, 18), (16, 17, 35, 33), (9, 10, 27, 28), (2, 0, 19, 20), (17, 15, 34, 35), (10, 11, 29, 27), (3, 4, 21, 22), (11, 9, 28, 29), (4, 5, 23, 21), (12, 13, 30, 31), (5, 3, 22, 23), (13, 14, 32, 30), (6, 7, 24, 25), (14, 12, 31, 32), (36, 48, 49), (37, 51, 49), (36, 53, 48), (36, 55, 53), (36, 52, 55), (37, 58, 51), (38, 60, 50), (39, 62, 54), (40, 64, 56), (41, 66, 57), (37, 61, 58), (38, 63, 60), (39, 65, 62), (40, 67, 64), (41, 59, 66), (42, 73, 68), (43, 75, 69), (44, 76, 70), (45, 77, 71), (46, 74, 72), (74, 47, 77), (74, 77, 72), (72, 77, 45), (77, 47, 76), (77, 76, 71), (71, 76, 44), (76, 47, 75), (76, 75, 70), (70, 75, 43), (75, 47, 73), (75, 73, 69), (69, 73, 42), (73, 47, 74), (73, 74, 68), (68, 74, 46), (59, 46, 72), (59, 72, 66), (66, 72, 45), (67, 45, 71), (67, 71, 64), (64, 71, 44), (65, 44, 70), (65, 70, 62), (62, 70, 43), (63, 43, 69), (63, 69, 60), (60, 69, 42), (61, 42, 68), (61, 68, 58), (58, 68, 46), (66, 45, 67), (66, 67, 57), (57, 67, 40), (64, 44, 65), (64, 65, 56), (56, 65, 39), (62, 43, 63), (62, 63, 54), (54, 63, 38), (60, 42, 61), (60, 61, 50), (50, 61, 37), (58, 46, 59), (58, 59, 51), (51, 59, 41), (52, 41, 57), (52, 57, 55), (55, 57, 40), (55, 40, 56), (55, 56, 53), (53, 56, 39), (53, 39, 54), (53, 54, 48), (48, 54, 38), (51, 41, 52), (51, 52, 49), (49, 52, 36), (48, 38, 50), (48, 50, 49), (49, 50, 37)])
_uv = me_circle.uv_layers.new(name='UVMap')
_uv.uv.foreach_set('vector', [0.0, 0.0, 0.0, 0.0, 0.0, 0.0, 0.0, 0.0, 0.0, 0.0, 0.0, 0.0, 0.0, 0.0, 0.0, 0.0, 0.0, 0.0, 0.0, 0.0, 0.0, 0.0, 0.0, 0.0, 0.0, 0.0, 0.0, 0.0, 0.0, 0.0, 0.0, 0.0, 0.0, 0.0, 0.0, 0.0, 0.0, 0.0, 0.0, 0.0, 0.0, 0.0, 0.0, 0.0, 0.0, 0.0, 0.0, 0.0, 0.0, 0.0, 0.0, 0.0, 0.0, 0.0, 0.0, 0.0, 0.0, 0.0, 0.0, 0.0, 0.0, 0.0, 0.0, 0.0, 0.0, 0.0, 0.0, 0.0, 0.0, 0.0, 0.0, 0.0, 0.0, 0.0, 0.0, 0.0, 0.0, 0.0, 0.0, 0.0, 0.0, 0.0, 0.0, 0.0, 0.0, 0.0, 0.0, 0.0, 0.0, 0.0, 0.0, 0.0, 0.0, 0.0, 0.0, 0.0, 0.0, 0.0, 0.0, 0.0, 0.0, 0.0, 0.0, 0.0, 0.0, 0.0, 0.0, 0.0, 0.0, 0.0, 0.0, 0.0, 0.0, 0.0, 0.0, 0.0, 0.0, 0.0, 0.0, 0.0, 0.0, 0.0, 0.0, 0.0, 0.0, 0.0, 0.0, 0.0, 0.0, 0.0, 0.0, 0.0, 0.0, 0.0, 0.0, 0.0, 0.0, 0.0, 0.0, 0.0, 0.0, 0.0, 0.0, 0.0, 0.0, 0.0, 0.0, 0.0, 0.0, 0.0, 0.0, 0.0, 0.0, 0.0, 0.0, 0.0, 0.0, 0.0, 0.0, 0.0, 0.0, 0.0, 0.0, 0.0, 0.0, 0.0, 0.0, 0.0, 0.0, 0.0, 0.0, 0.0, 0.0, 0.0, 0.0, 0.0, 0.0, 0.0, 0.0, 0.0, 0.0, 0.0, 0.0, 0.0, 0.0, 0.0, 0.0, 0.0, 0.0, 0.0, 0.0, 0.0, 0.0, 0.0, 0.0, 0.0, 0.0, 0.0, 0.0, 0.0, 0.0, 0.0, 0.0, 0.0, 0.0, 0.0, 0.0, 0.0, 0.0, 0.0, 0.0, 0.0, 0.0, 0.0, 0.0, 0.0, 0.1818, 0.0, 0.1364, 0.07873, 0.2273, 0.07873, 0.2727, 0.1575, 0.3636, 0.1575, 0.3182, 0.07873, 0.9091, 0.0, 0.8636, 0.07873, 0.9545, 0.07873, 0.7273, 0.0, 0.6818, 0.07873, 0.7727, 0.07873, 0.5455, 0.0, 0.5, 0.07873, 0.5909, 0.07873, 0.2727, 0.1575, 0.3182, 0.2362, 0.3636, 0.1575, 0.09091, 0.1575, 0.1364, 0.2362, 0.1818, 0.1575, 0.8182, 0.1575, 0.8636, 0.2362, 0.9091, 0.1575, 0.6364, 0.1575, 0.6818, 0.2362, 0.7273, 0.1575, 0.4545, 0.1575, 0.5, 0.2362, 0.5455, 0.1575, 0.2727, 0.1575, 0.2273, 0.2362, 0.3182, 0.2362, 0.09091, 0.1575, 0.04546, 0.2362, 0.1364, 0.2362, 0.8182, 0.1575, 0.7727, 0.2362, 0.8636, 0.2362, 0.6364, 0.1575, 0.5909, 0.2362, 0.6818, 0.2362, 0.4545, 0.1575, 0.4091, 0.2362, 0.5, 0.2362, 0.1818, 0.3149, 0.2273, 0.3937, 0.2727, 0.3149, 0.0, 0.3149, 0.04546, 0.3937, 0.09091, 0.3149, 0.7273, 0.3149, 0.7727, 0.3937, 0.8182, 0.3149, 0.5455, 0.3149, 0.5909, 0.3937, 0.6364, 0.3149, 0.3636, 0.3149, 0.4091, 0.3937, 0.4545, 0.3149, 0.4091, 0.3937, 0.4545, 0.4724, 0.5, 0.3937, 0.4091, 0.3937, 0.5, 0.3937, 0.4545, 0.3149, 0.4545, 0.3149, 0.5, 0.3937, 0.5455, 0.3149, 0.5909, 0.3937, 0.6364, 0.4724, 0.6818, 0.3937, 0.5909, 0.3937, 0.6818, 0.3937, 0.6364, 0.3149, 0.6364, 0.3149, 0.6818, 0.3937, 0.7273, 0.3149, 0.7727, 0.3937, 0.8182, 0.4724, 0.8636, 0.3937, 0.7727, 0.3937, 0.8636, 0.3937, 0.8182, 0.3149, 0.8182, 0.3149, 0.8636, 0.3937, 0.9091, 0.3149, 0.04546, 0.3937, 0.09091, 0.4724, 0.1364, 0.3937, 0.04546, 0.3937, 0.1364, 0.3937, 0.09091, 0.3149, 0.09091, 0.3149, 0.1364, 0.3937, 0.1818, 0.3149, 0.2273, 0.3937, 0.2727, 0.4724, 0.3182, 0.3937, 0.2273, 0.3937, 0.3182, 0.3937, 0.2727, 0.3149, 0.2727, 0.3149, 0.3182, 0.3937, 0.3636, 0.3149, 0.4091, 0.2362, 0.3636, 0.3149, 0.4545, 0.3149, 0.4091, 0.2362, 0.4545, 0.3149, 0.5, 0.2362, 0.5, 0.2362, 0.4545, 0.3149, 0.5455, 0.3149, 0.5909, 0.2362, 0.5455, 0.3149, 0.6364, 0.3149, 0.5909, 0.2362, 0.6364, 0.3149, 0.6818, 0.2362, 0.6818, 0.2362, 0.6364, 0.3149, 0.7273, 0.3149, 0.7727, 0.2362, 0.7273, 0.3149, 0.8182, 0.3149, 0.7727, 0.2362, 0.8182, 0.3149, 0.8636, 0.2362, 0.8636, 0.2362, 0.8182, 0.3149, 0.9091, 0.3149, 0.04546, 0.2362, 0.0, 0.3149, 0.09091, 0.3149, 0.04546, 0.2362, 0.09091, 0.3149, 0.1364, 0.2362, 0.1364, 0.2362, 0.09091, 0.3149, 0.1818, 0.3149, 0.2273, 0.2362, 0.1818, 0.3149, 0.2727, 0.3149, 0.2273, 0.2362, 0.2727, 0.3149, 0.3182, 0.2362, 0.3182, 0.2362, 0.2727, 0.3149, 0.3636, 0.3149, 0.5, 0.2362, 0.5455, 0.3149, 0.5909, 0.2362, 0.5, 0.2362, 0.5909, 0.2362, 0.5455, 0.1575, 0.5455, 0.1575, 0.5909, 0.2362, 0.6364, 0.1575, 0.6818, 0.2362, 0.7273, 0.3149, 0.7727, 0.2362, 0.6818, 0.2362, 0.7727, 0.2362, 0.7273, 0.1575, 0.7273, 0.1575, 0.7727, 0.2362, 0.8182, 0.1575, 0.8636, 0.2362, 0.9091, 0.3149, 0.9545, 0.2362, 0.8636, 0.2362, 0.9545, 0.2362, 0.9091, 0.1575, 0.9091, 0.1575, 0.9545, 0.2362, 1.0, 0.1575, 0.1364, 0.2362, 0.1818, 0.3149, 0.2273, 0.2362, 0.1364, 0.2362, 0.2273, 0.2362, 0.1818, 0.1575, 0.1818, 0.1575, 0.2273, 0.2362, 0.2727, 0.1575, 0.3182, 0.2362, 0.3636, 0.3149, 0.4091, 0.2362, 0.3182, 0.2362, 0.4091, 0.2362, 0.3636, 0.1575, 0.3636, 0.1575, 0.4091, 0.2362, 0.4545, 0.1575, 0.5, 0.07873, 0.4545, 0.1575, 0.5455, 0.1575, 0.5, 0.07873, 0.5455, 0.1575, 0.5909, 0.07873, 0.5909, 0.07873, 0.5455, 0.1575, 0.6364, 0.1575, 0.6818, 0.07873, 0.6364, 0.1575, 0.7273, 0.1575, 0.6818, 0.07873, 0.7273, 0.1575, 0.7727, 0.07873, 0.7727, 0.07873, 0.7273, 0.1575, 0.8182, 0.1575, 0.8636, 0.07873, 0.8182, 0.1575, 0.9091, 0.1575, 0.8636, 0.07873, 0.9091, 0.1575, 0.9545, 0.07873, 0.9545, 0.07873, 0.9091, 0.1575, 1.0, 0.1575, 0.3636, 0.1575, 0.4545, 0.1575, 0.4091, 0.07873, 0.3636, 0.1575, 0.4091, 0.07873, 0.3182, 0.07873, 0.3182, 0.07873, 0.4091, 0.07873, 0.3636, 0.0, 0.1364, 0.07873, 0.09091, 0.1575, 0.1818, 0.1575, 0.1364, 0.07873, 0.1818, 0.1575, 0.2273, 0.07873, 0.2273, 0.07873, 0.1818, 0.1575, 0.2727, 0.1575])
me_circle.update()
me_circle_001 = bpy.data.meshes.new('Circle.001')
me_circle_001.from_pydata([(80.89, 2.243, -12.02), (80.89, 0.6932, -14.15), (80.89, -1.815, -13.34), (80.89, -1.815, -10.7), (80.89, 0.6932, -9.886), (-41.13, 2.243, 0.0), (-41.13, 0.6932, -2.133), (-41.13, -1.815, -1.319), (-41.13, -1.815, 1.319), (-41.13, 0.6932, 2.133)], [], [(4, 9, 8, 3), (2, 7, 6, 1), (0, 5, 9, 4), (3, 8, 7, 2), (1, 6, 5, 0), (6, 7, 8, 9, 5)])
_uv = me_circle_001.uv_layers.new(name='UVMap')
_uv.uv.foreach_set('vector', [0.0, 0.0, 0.0, 0.0, 0.0, 0.0, 0.0, 0.0, 0.0, 0.0, 0.0, 0.0, 0.0, 0.0, 0.0, 0.0, 0.0, 0.0, 0.0, 0.0, 0.0, 0.0, 0.0, 0.0, 0.0, 0.0, 0.0, 0.0, 0.0, 0.0, 0.0, 0.0, 0.0, 0.0, 0.0, 0.0, 0.0, 0.0, 0.0, 0.0, 0.0, 0.0, 0.0, 0.0, 0.0, 0.0, 0.0, 0.0, 0.0, 0.0])
me_circle_001.update()
me_circle_002 = bpy.data.meshes.new('Circle.002')
me_circle_002.from_pydata([(0.0, 1.0, 0.0), (-0.866, -0.5, 0.0), (0.866, -0.5, 0.0), (0.0, 58.26, 0.0), (-0.866, 56.76, 0.0), (0.866, 56.76, 0.0), (2.997, 45.84, -2.263e-07), (2.131, 44.34, -2.263e-07), (3.863, 44.34, -2.263e-07), (3.125, 14.59, -2.359e-07), (2.259, 13.09, -2.359e-07), (3.991, 13.09, -2.359e-07), (3.571, 34.81, -2.696e-07), (2.705, 33.31, -2.696e-07), (4.437, 33.31, -2.696e-07), (3.699, 24.99, -2.792e-07), (2.833, 23.49, -2.792e-07), (4.565, 23.49, -2.792e-07), (2.419, 28.24, 67.4), (3.285, 29.74, 67.4), (4.151, 28.24, 67.4), (2.419, 28.11, 67.4), (3.285, 29.61, 67.4), (4.151, 28.11, 67.4), (2.131, 28.09, 67.4), (2.997, 29.59, 67.4), (3.863, 28.09, 67.4), (2.259, 28.15, 67.4), (3.125, 29.65, 67.4), (3.991, 28.15, 67.4), (2.705, 28.35, 67.4), (3.571, 29.85, 67.4), (4.437, 28.35, 67.4), (2.833, 27.99, 67.4), (3.699, 29.49, 67.4), (4.565, 27.99, 67.4)], [], [(1, 0, 2), (4, 3, 5), (7, 6, 8), (10, 9, 11), (13, 12, 14), (16, 15, 17), (18, 20, 19), (21, 23, 22), (24, 26, 25), (27, 29, 28), (30, 32, 31), (33, 35, 34), (7, 8, 26, 24), (0, 1, 18, 19), (15, 16, 33, 34), (8, 6, 25, 26), (1, 2, 20, 18), (16, 17, 35, 33), (9, 10, 27, 28), (2, 0, 19, 20), (17, 15, 34, 35), (10, 11, 29, 27), (3, 4, 21, 22), (11, 9, 28, 29), (4, 5, 23, 21), (12, 13, 30, 31), (5, 3, 22, 23), (13, 14, 32, 30), (6, 7, 24, 25), (14, 12, 31, 32)])
_uv = me_circle_002.uv_layers.new(name='UVMap')
_uv.uv.foreach_set('vector', [0.0, 0.0, 0.0, 0.0, 0.0, 0.0, 0.0, 0.0, 0.0, 0.0, 0.0, 0.0, 0.0, 0.0, 0.0, 0.0, 0.0, 0.0, 0.0, 0.0, 0.0, 0.0, 0.0, 0.0, 0.0, 0.0, 0.0, 0.0, 0.0, 0.0, 0.0, 0.0, 0.0, 0.0, 0.0, 0.0, 0.0, 0.0, 0.0, 0.0, 0.0, 0.0, 0.0, 0.0, 0.0, 0.0, 0.0, 0.0, 0.0, 0.0, 0.0, 0.0, 0.0, 0.0, 0.0, 0.0, 0.0, 0.0, 0.0, 0.0, 0.0, 0.0, 0.0, 0.0, 0.0, 0.0, 0.0, 0.0, 0.0, 0.0, 0.0, 0.0, 0.0, 0.0, 0.0, 0.0, 0.0, 0.0, 0.0, 0.0, 0.0, 0.0, 0.0, 0.0, 0.0, 0.0, 0.0, 0.0, 0.0, 0.0, 0.0, 0.0, 0.0, 0.0, 0.0, 0.0, 0.0, 0.0, 0.0, 0.0, 0.0, 0.0, 0.0, 0.0, 0.0, 0.0, 0.0, 0.0, 0.0, 0.0, 0.0, 0.0, 0.0, 0.0, 0.0, 0.0, 0.0, 0.0, 0.0, 0.0, 0.0, 0.0, 0.0, 0.0, 0.0, 0.0, 0.0, 0.0, 0.0, 0.0, 0.0, 0.0, 0.0, 0.0, 0.0, 0.0, 0.0, 0.0, 0.0, 0.0, 0.0, 0.0, 0.0, 0.0, 0.0, 0.0, 0.0, 0.0, 0.0, 0.0, 0.0, 0.0, 0.0, 0.0, 0.0, 0.0, 0.0, 0.0, 0.0, 0.0, 0.0, 0.0, 0.0, 0.0, 0.0, 0.0, 0.0, 0.0, 0.0, 0.0, 0.0, 0.0, 0.0, 0.0, 0.0, 0.0, 0.0, 0.0, 0.0, 0.0, 0.0, 0.0, 0.0, 0.0, 0.0, 0.0, 0.0, 0.0, 0.0, 0.0, 0.0, 0.0, 0.0, 0.0, 0.0, 0.0, 0.0, 0.0, 0.0, 0.0, 0.0, 0.0, 0.0, 0.0, 0.0, 0.0, 0.0, 0.0, 0.0, 0.0, 0.0, 0.0, 0.0, 0.0, 0.0, 0.0])
me_circle_002.update()

# ---- objects
ob_plane = bpy.data.objects.new('Plane', me_plane)
ob_circle = bpy.data.objects.new('Circle', me_circle)
ob_circle_001 = bpy.data.objects.new('Circle.001', me_circle_001)
ob_circle_002 = bpy.data.objects.new('Circle.002', me_circle_002)

# ---- transforms, parenting, visibility, modifiers, constraints
ob_plane.location = (0.3386, -1.052e-07, 0.783)
ob_plane.rotation_euler = (5.309e-10, 0.08875, 1.196e-08)
ob_plane.scale = (10.0, 5.0, 1.0)
ob_circle.location = (10.02, -3.85, -2.083)
ob_circle.rotation_euler = (-0.0, 1.571, 0.0)
ob_circle.scale = (0.1334, 0.1334, 0.1334)
ob_circle_001.location = (19.42, 0.03932, -3.784)
ob_circle_001.rotation_euler = (-0.0, 1.571, 0.0)
ob_circle_001.scale = (0.1334, 0.1334, 0.1334)
ob_circle_002.location = (-9.825, -3.883, -0.3507)
ob_circle_002.rotation_euler = (-1.947e-08, 1.859, 1.947e-08)
ob_circle_002.scale = (0.1334, 0.1334, -0.1334)

# ---- collection membership
col_collection.objects.link(ob_plane)
col_collection.objects.link(ob_circle)
col_collection.objects.link(ob_circle_001)
col_collection.objects.link(ob_circle_002)

# ---- scene / render settings (as saved in the file)
scene.frame_start = 1; scene.frame_end = 250; scene.frame_set(1)
scene.render.engine = 'BLENDER_EEVEE_NEXT'
scene.cycles.sampling_pattern = 'TABULATED_SOBOL'
scene.view_settings.view_transform = 'Filmic'
scene.unit_settings.scale_length = 0.01
bpy.context.view_layer.update()

# ---- added for rendering (the .blend has no active camera and no usable light): camera, sun
cam_auto = bpy.data.cameras.new('AutoCamera')
cam_auto.lens = 50.0
cam_auto.sensor_width = 36.0
cam_auto.clip_end = 1000.0
ob_auto_camera = bpy.data.objects.new('AutoCamera', cam_auto)
scene.collection.objects.link(ob_auto_camera)
ob_auto_camera.location = (40.1333, -47.5045, 25.5401)
ob_auto_camera.rotation_euler = (1.09748, -7.21219e-08, 0.694738)
scene.camera = ob_auto_camera
light_auto_sun = bpy.data.lights.new('AutoSun', 'SUN')
light_auto_sun.energy = 3.0
light_auto_sun.angle = 0.0523599
ob_auto_sun = bpy.data.objects.new('AutoSun', light_auto_sun)
scene.collection.objects.link(ob_auto_sun)
ob_auto_sun.rotation_euler = (0.872665, 0.174533, 0.523599)
bpy.context.view_layer.update()
